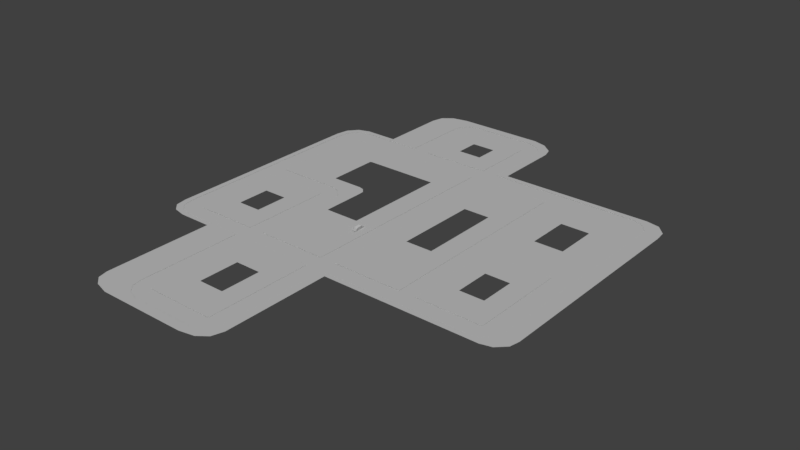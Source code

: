 # Source: Map.blend  (saved by Blender 2.77.0; exported with 4.5.12 LTS)
import bpy
from mathutils import Matrix  # noqa: F401  (used for matrix-valued properties, if any)

bpy.ops.wm.read_factory_settings(use_empty=True)
scene = bpy.context.scene
scene.name = 'Scene'

# ---- collections
col_collection_1 = bpy.data.collections.new('Collection 1'); scene.collection.children.link(col_collection_1)

# ---- materials (node trees are filled in below, after node groups)
mat_terreno = bpy.data.materials.new('Terreno')
mat_terreno.alpha_threshold = 0.0
mat_terreno.use_transparent_shadow = False
mat_terreno.roughness = 0.5
mat_asfalto = bpy.data.materials.new('Asfalto')
mat_asfalto.alpha_threshold = 0.0
mat_asfalto.use_transparent_shadow = False
mat_asfalto.roughness = 0.5
mat_cal_ada = bpy.data.materials.new('Calçada')
mat_cal_ada.alpha_threshold = 0.0
mat_cal_ada.use_transparent_shadow = False
mat_cal_ada.roughness = 0.5
mat_material = bpy.data.materials.new('Material')
mat_material.alpha_threshold = 0.0
mat_material.use_transparent_shadow = False
mat_material.diffuse_color = (1.0, 1.0, 1.0, 1.0)
mat_material.roughness = 0.5

# ---- material node trees

# ---- world
world_world = bpy.data.worlds.new('World'); scene.world = world_world
world_world.color = (0.05088, 0.05088, 0.05088)
world_world.use_sun_shadow = False
world_world.sun_shadow_jitter_overblur = 0.0
world_world.cycles.sampling_method = 'MANUAL'

# ---- lights
light_sun_001 = bpy.data.lights.new('Sun.001', 'SUN')
light_sun_001.transmission_factor = 0.0
light_sun_001.angle = 0.1993
light_sun_001.energy = 1.0
light_sun_001.shadow_buffer_clip_start = 0.5
light_sun_001.shadow_soft_size = 0.1
light_sun_001.shadow_cascade_max_distance = 1000.0
light_sun = bpy.data.lights.new('Sun', 'SUN')
light_sun.transmission_factor = 0.0
light_sun.angle = 0.1993
light_sun.energy = 1.0
light_sun.shadow_buffer_clip_start = 0.5
light_sun.shadow_soft_size = 0.1
light_sun.shadow_cascade_max_distance = 1000.0

# ---- meshes
me_plane_001 = bpy.data.meshes.new('Plane.001')
me_plane_001.from_pydata([(-1.0, -1.0, 0.0), (1.0, -1.0, 0.0), (-1.0, 1.0, 0.0), (1.0, 1.0, 0.0), (1.0, -13.34, 0.0), (-1.0, -13.34, 0.0), (-11.15, 11.66, 0.0), (-11.23, 11.77, 0.0), (-9.2, -1.0, 0.0), (9.2, -1.0, 0.0), (-9.2, 1.0, 0.0), (9.2, 1.0, 0.0), (-11.16, -1.0, 0.0), (11.16, -1.0, 0.0), (-11.16, 1.0, 0.0), (11.16, 1.0, 0.0), (18.69, -1.0, 0.0), (18.69, 1.0, 0.0), (-18.83, 11.79, 0.0), (-20.92, 11.79, 0.0), (-18.83, 13.88, 0.0), (-20.92, 13.88, 0.0), (-18.83, 25.32, 0.0), (-20.92, 25.32, 0.0), (-11.4, 11.79, 0.0), (-11.4, 13.88, 0.0), (-9.2, 11.45, 0.0), (-11.16, 11.45, 0.0), (9.2, 12.2, 0.0), (11.16, 12.2, 0.0), (9.2, 14.41, 0.0), (11.16, 14.41, 0.0), (9.2, 26.01, 0.0), (11.16, 26.01, 0.0), (9.2, 28.28, 0.0), (11.16, 28.28, 0.0), (1.191, 26.01, 0.0), (1.191, 28.28, 0.0), (-0.8399, 26.01, 0.0), (-0.8399, 28.28, 0.0), (-9.023, 26.01, 0.0), (-9.023, 28.28, 0.0), (-11.17, 26.01, 0.0), (-11.17, 28.28, 0.0), (-18.48, 26.01, 0.0), (-18.48, 28.28, 0.0), (18.51, 26.01, 0.0), (18.51, 28.28, 0.0), (18.94, 12.2, 0.0), (18.94, 14.41, 0.0), (21.15, 12.2, 0.0), (21.15, 14.41, 0.0), (18.94, 1.441, 0.0), (21.15, 1.441, 0.0), (18.94, 25.51, 0.0), (21.15, 25.51, 0.0), (18.8, 25.94, 0.0), (18.94, 25.77, 0.0), (21.01, 26.85, 0.0), (20.0, 27.96, 0.0), (19.94, -0.6901, 0.0), (20.93, 0.294, 0.0), (18.95, 1.201, 0.0), (18.87, 1.054, 0.0), (-9.313, 12.51, 0.0), (-10.27, 13.57, 0.0), (-18.83, 25.69, -8.952e-09), (-18.71, 25.92, -8.952e-09), (-19.76, 27.83, -1.394e-08), (-20.66, 26.74, -1.394e-08), (1.191, 35.98, 0.0), (-0.8399, 35.98, 0.0), (-9.023, 35.98, 0.0), (-11.17, 35.98, 0.0), (-1.205, 36.32, 0.0), (-1.205, 38.59, 0.0), (-8.751, 36.32, 0.0), (-8.751, 38.59, 0.0), (0.9317, 37.15, -6.771e-08), (-0.008425, 38.17, -6.771e-08), (-0.9805, 36.31, -1.511e-08), (-0.8586, 36.2, -1.511e-08), (-9.007, 36.2, 2.187e-09), (-8.917, 36.31, 2.187e-09), (-10.1, 38.23, 1.054e-08), (-10.93, 37.33, 1.054e-08), (-9.2, -13.34, 0.0), (-11.16, -13.34, 0.0), (-1.389, -15.8, 0.0), (-1.389, -13.8, 0.0), (-8.99, -15.8, 0.0), (-8.99, -13.8, 0.0), (-1.016, -13.63, -1.944e-08), (-1.146, -13.78, -1.944e-08), (-0.1066, -15.48, -8.264e-08), (0.6897, -14.66, -8.264e-08), (-10.95, -14.51, -2.868e-08), (-10.22, -15.33, -2.868e-08), (-9.127, -13.69, -3.824e-09), (-9.198, -13.54, -3.824e-09), (-18.44, -1.0, 0.0), (-18.44, 1.0, 0.0), (-18.83, 1.517, 0.0), (-20.92, 1.517, 0.0), (-18.65, 1.056, 0.0), (-18.78, 1.228, 0.0), (-20.7, 0.173, 0.0), (-19.87, -0.6662, 0.0), (-1.0, -1.0, 0.02324), (-1.0, 1.0, 0.02324), (1.0, 1.0, 0.02324), (-1.0, -13.34, 0.02324), (-11.15, 11.66, 0.02324), (-11.23, 11.77, 0.02324), (-9.2, -1.0, 0.02324), (-9.2, 1.0, 0.02324), (9.2, 1.0, 0.02324), (-11.16, 1.0, 0.02324), (11.16, 1.0, 0.02324), (18.69, 1.0, 0.02324), (-18.83, 11.79, 0.02324), (-18.83, 13.88, 0.02324), (-18.83, 25.32, 0.02324), (-11.4, 11.79, 0.02324), (-11.4, 13.88, 0.02324), (-9.2, 11.45, 0.02324), (-11.16, 11.45, 0.02324), (9.2, 12.2, 0.02324), (11.16, 12.2, 0.02324), (9.2, 14.41, 0.02324), (13.49, 17.47, 0.02324), (9.2, 26.01, 0.02324), (13.49, 22.59, 0.02324), (1.191, 26.01, 0.02324), (-0.8399, 26.01, 0.02324), (-0.8399, 28.28, 0.02324), (-9.023, 26.01, 0.02324), (-9.023, 28.28, 0.02324), (-11.17, 26.01, 0.02324), (-18.48, 26.01, 0.02324), (16.72, 22.59, 0.02324), (18.94, 12.2, 0.02324), (16.91, 17.47, 0.02324), (18.94, 1.441, 0.02324), (16.91, 22.37, 0.02324), (16.85, 22.56, 0.02324), (16.91, 22.48, 0.02324), (18.95, 1.201, 0.02324), (18.87, 1.054, 0.02324), (-9.313, 12.51, 0.02324), (-10.27, 13.57, 0.02324), (-18.83, 25.69, 0.02324), (-18.71, 25.92, 0.02324), (-0.8399, 35.98, 0.02324), (-9.023, 35.98, 0.02324), (-1.205, 36.32, 0.02324), (-8.751, 36.32, 0.02324), (-0.9805, 36.31, 0.02324), (-0.8586, 36.2, 0.02324), (-9.007, 36.2, 0.02324), (-8.917, 36.31, 0.02324), (-9.2, -13.34, 0.02324), (-1.389, -13.8, 0.02324), (-8.99, -13.8, 0.02324), (-1.016, -13.63, 0.02324), (-1.146, -13.78, 0.02324), (-9.127, -13.69, 0.02324), (-9.198, -13.54, 0.02324), (-18.44, 1.0, 0.02324), (-18.83, 1.517, 0.02324), (-18.65, 1.056, 0.02324), (-18.78, 1.228, 0.02324), (-3.632, 9.263, 0.02324), (-7.783, 9.263, 0.02324), (-12.66, 15.78, 0.02324), (-12.66, 21.57, 0.02324), (-8.898, 15.78, 0.02324), (-7.783, 14.55, 0.02324), (-3.551, 21.92, 0.02324), (-7.693, 21.92, 0.02324), (-8.78, 21.92, 0.02324), (-12.48, 21.92, 0.02324), (-7.84, 15.09, 0.02324), (-8.323, 15.62, 0.02324), (-12.66, 21.76, 0.02324), (-12.6, 21.88, 0.02324), (3.449, 9.051, 0.02324), (6.679, 9.051, 0.02324), (6.679, 13.46, 0.02324), (6.679, 14.33, 0.02324), (6.679, 18.9, 0.02324), (3.525, 18.9, 0.02324), (13.56, 4.627, 0.02324), (16.39, 4.627, 0.02324), (13.56, 8.828, 0.02324), (16.48, 8.828, 0.02324), (16.48, 4.792, 0.02324), (16.48, 4.703, 0.02324), (16.45, 4.647, 0.02324), (-3.562, -5.041, 0.02324), (-3.562, -9.674, 0.02324), (-6.639, -5.041, 0.02324), (-6.639, -9.674, 0.02324), (-3.708, -9.844, 0.02324), (-6.56, -9.844, 0.02324), (-3.568, -9.779, 0.02324), (-3.617, -9.836, 0.02324), (-6.612, -9.804, 0.02324), (-6.638, -9.747, 0.02324), (-13.56, 8.356, 0.02324), (-13.59, 8.398, 0.02324), (-13.56, 4.425, 0.02324), (-16.39, 8.407, 0.02324), (-13.65, 8.407, 0.02324), (-13.56, 8.278, 0.02324), (-16.25, 4.425, 0.02324), (-16.39, 4.615, 0.02324), (-16.32, 4.445, 0.02324), (-16.37, 4.509, 0.02324), (-3.486, 31.19, 0.02324), (-6.394, 31.19, 0.02324), (-3.486, 33.92, 0.02324), (-6.394, 33.92, 0.02324), (-3.616, 34.04, 0.02324), (-6.297, 34.04, 0.02324), (-3.536, 34.04, 0.02324), (-3.493, 34.0, 0.02324), (-6.388, 34.0, 0.02324), (-6.356, 34.04, 0.02324), (1.0, -1.0, 0.02324), (1.0, -13.34, 0.02324), (9.2, -1.0, 0.02324), (-11.16, -1.0, 0.02324), (11.16, -1.0, 0.02324), (18.69, -1.0, 0.02324), (-20.92, 11.79, 0.02324), (-20.92, 13.88, 0.02324), (-20.92, 25.32, 0.02324), (9.2, 28.28, 0.02324), (11.16, 28.28, 0.02324), (1.191, 28.28, 0.02324), (-11.17, 28.28, 0.02324), (-18.48, 28.28, 0.02324), (18.51, 28.28, 0.02324), (21.15, 12.2, 0.02324), (21.15, 14.41, 0.02324), (21.15, 1.441, 0.02324), (21.15, 25.51, 0.02324), (21.01, 26.85, 0.02324), (20.0, 27.96, 0.02324), (19.94, -0.6901, 0.02324), (20.93, 0.294, 0.02324), (-19.76, 27.83, 0.02324), (-20.66, 26.74, 0.02324), (1.191, 35.98, 0.02324), (-11.17, 35.98, 0.02324), (-1.205, 38.59, 0.02324), (-8.751, 38.59, 0.02324), (0.9317, 37.15, 0.02324), (-0.008425, 38.17, 0.02324), (-10.1, 38.23, 0.02324), (-10.93, 37.33, 0.02324), (-11.16, -13.34, 0.02324), (-1.389, -15.8, 0.02324), (-8.99, -15.8, 0.02324), (-0.1066, -15.48, 0.02324), (0.6897, -14.66, 0.02324), (-10.95, -14.51, 0.02324), (-10.22, -15.33, 0.02324), (-18.44, -1.0, 0.02324), (-20.92, 1.517, 0.02324), (-20.7, 0.173, 0.02324), (-19.87, -0.6662, 0.02324), (1.921, -1.562, 0.02324), (1.921, -14.41, 0.02324), (13.36, -1.562, 0.02324), (-15.05, -1.562, 0.02324), (16.11, -1.562, 0.02324), (20.36, -1.562, 0.02324), (-21.6, 11.76, 0.02324), (-21.6, 13.93, 0.02324), (-21.6, 25.83, 0.02324), (13.36, 28.91, 0.02324), (16.11, 28.91, 0.02324), (2.188, 28.91, 0.02324), (-15.06, 28.91, 0.02324), (-19.02, 28.91, 0.02324), (20.17, 28.91, 0.02324), (22.96, 12.18, 0.02324), (22.96, 14.47, 0.02324), (22.96, 0.9789, 0.02324), (22.96, 26.04, 0.02324), (22.81, 27.43, 0.02324), (21.75, 28.58, 0.02324), (21.68, -1.239, 0.02324), (22.73, -0.2147, 0.02324), (-20.37, 28.45, 0.02324), (-21.33, 27.31, 0.02324), (2.188, 36.93, 0.02324), (-15.06, 36.93, 0.02324), (-1.156, 39.65, 0.02324), (-11.69, 39.65, 0.02324), (1.826, 38.14, 0.02324), (0.514, 39.21, 0.02324), (-13.57, 39.27, 0.02324), (-14.72, 38.34, 0.02324), (-15.05, -14.41, 0.02324), (-1.412, -16.97, 0.02324), (-12.02, -16.97, 0.02324), (0.3771, -16.64, 0.02324), (1.488, -15.79, 0.02324), (-14.75, -15.63, 0.02324), (-13.74, -16.48, 0.02324), (-18.97, -1.562, 0.02324), (-21.6, 1.059, 0.02324), (-21.36, -0.3406, 0.02324), (-20.49, -1.214, 0.02324)], [], [(0, 1, 3, 2), (6, 27, 26, 64), (8, 12, 87, 86), (3, 1, 9, 11), (0, 2, 10, 8), (11, 9, 13, 15), (8, 10, 14, 12), (15, 13, 16, 17), (19, 18, 20, 21), (21, 20, 22, 23), (20, 18, 24, 25), (14, 10, 26, 27), (11, 15, 29, 28), (28, 29, 31, 30), (30, 31, 33, 32), (32, 33, 35, 34), (32, 34, 37, 36), (36, 37, 39, 38), (38, 39, 41, 40), (40, 41, 43, 42), (42, 43, 45, 44), (35, 33, 46, 47), (31, 29, 48, 49), (49, 48, 50, 51), (50, 48, 52, 53), (49, 51, 55, 54), (3, 36, 38, 2), (57, 54, 55, 58), (46, 56, 59, 47), (56, 57, 58, 59), (61, 53, 52, 62), (16, 60, 63, 17), (60, 61, 62, 63), (24, 7, 65, 25), (7, 6, 64, 65), (67, 44, 45, 68), (22, 66, 69, 23), (66, 67, 68, 69), (43, 41, 72, 73), (39, 37, 70, 71), (74, 75, 77, 76), (79, 75, 74, 80), (70, 78, 81, 71), (78, 79, 80, 81), (83, 76, 77, 84), (72, 82, 85, 73), (82, 83, 84, 85), (1, 0, 5, 4), (88, 89, 91, 90), (93, 89, 88, 94), (5, 92, 95, 4), (92, 93, 94, 95), (97, 90, 91, 98), (87, 96, 99, 86), (96, 97, 98, 99), (12, 14, 101, 100), (18, 19, 103, 102), (105, 102, 103, 106), (101, 104, 107, 100), (104, 105, 106, 107), (6, 7, 113, 112), (33, 31, 130, 132), (80, 74, 155, 157), (64, 26, 125, 149), (81, 80, 157, 158), (65, 64, 149, 150), (86, 99, 167, 161), (15, 17, 119, 118), (52, 48, 141, 143), (76, 83, 160, 156), (44, 67, 152, 139), (32, 36, 133, 131), (98, 91, 163, 166), (49, 54, 144, 142), (99, 98, 166, 167), (82, 72, 154, 159), (66, 22, 122, 151), (83, 82, 159, 160), (67, 66, 151, 152), (2, 38, 134, 109), (36, 3, 110, 133), (54, 57, 146, 144), (8, 86, 161, 114), (38, 40, 136, 134), (101, 14, 117, 168), (22, 20, 121, 122), (27, 6, 112, 126), (56, 46, 140, 145), (41, 39, 135, 137), (7, 24, 123, 113), (57, 56, 145, 146), (18, 102, 169, 120), (20, 25, 124, 121), (25, 65, 150, 124), (40, 42, 138, 136), (24, 18, 120, 123), (5, 0, 108, 111), (102, 105, 171, 169), (72, 41, 137, 154), (14, 27, 126, 117), (39, 71, 153, 135), (42, 44, 139, 138), (104, 101, 168, 170), (26, 10, 115, 125), (105, 104, 170, 171), (91, 89, 162, 163), (3, 11, 116, 110), (17, 63, 148, 119), (11, 28, 127, 116), (89, 93, 165, 162), (29, 15, 118, 128), (0, 8, 114, 108), (74, 76, 156, 155), (46, 33, 132, 140), (92, 5, 111, 164), (10, 2, 109, 115), (62, 52, 143, 147), (28, 30, 129, 127), (93, 92, 164, 165), (63, 62, 147, 148), (31, 49, 142, 130), (71, 81, 158, 153), (48, 29, 128, 141), (30, 32, 131, 129), (122, 121, 174, 175), (150, 149, 182, 183), (121, 124, 176, 174), (139, 152, 185, 181), (151, 122, 175, 184), (124, 150, 183, 176), (152, 151, 184, 185), (134, 136, 179, 178), (125, 115, 173, 177), (109, 134, 178, 172), (115, 109, 172, 173), (136, 138, 180, 179), (138, 139, 181, 180), (149, 125, 177, 182), (133, 110, 186, 191), (131, 133, 191, 190), (129, 131, 190, 189), (110, 116, 187, 186), (127, 129, 189, 188), (116, 127, 188, 187), (118, 119, 193, 192), (128, 118, 192, 194), (141, 128, 194, 195), (147, 143, 196, 197), (143, 141, 195, 196), (148, 147, 197, 198), (119, 148, 198, 193), (164, 111, 200, 205), (114, 161, 202, 201), (111, 108, 199, 200), (167, 166, 207, 208), (165, 164, 205, 206), (163, 162, 203, 204), (161, 167, 208, 202), (108, 114, 201, 199), (162, 165, 206, 203), (166, 163, 204, 207), (169, 171, 218, 216), (123, 120, 212, 213), (117, 126, 214, 211), (170, 168, 215, 217), (126, 112, 209, 214), (168, 117, 211, 215), (171, 170, 217, 218), (113, 123, 213, 210), (112, 113, 210, 209), (120, 169, 216, 212), (137, 135, 219, 220), (155, 156, 224, 223), (156, 160, 228, 224), (153, 158, 226, 221), (154, 137, 220, 222), (159, 154, 222, 227), (157, 155, 223, 225), (135, 153, 221, 219), (160, 159, 227, 228), (158, 157, 225, 226), (107, 106, 271, 272), (23, 69, 253, 237), (45, 43, 241, 242), (16, 13, 233, 234), (4, 95, 266, 230), (60, 16, 234, 250), (37, 34, 238, 240), (55, 51, 245, 247), (84, 77, 257, 260), (35, 47, 243, 239), (61, 60, 250, 251), (77, 75, 256, 257), (9, 1, 229, 231), (68, 45, 242, 252), (85, 84, 260, 261), (12, 100, 269, 232), (19, 21, 236, 235), (75, 79, 259, 256), (94, 88, 263, 265), (69, 68, 252, 253), (95, 94, 265, 266), (78, 70, 254, 258), (47, 59, 249, 243), (87, 12, 232, 262), (21, 23, 237, 236), (79, 78, 258, 259), (1, 4, 230, 229), (51, 50, 244, 245), (103, 19, 235, 270), (90, 97, 268, 264), (58, 55, 247, 248), (13, 9, 231, 233), (43, 73, 255, 241), (100, 107, 272, 269), (96, 87, 262, 267), (59, 58, 248, 249), (34, 35, 239, 238), (97, 96, 267, 268), (88, 90, 264, 263), (50, 53, 246, 244), (70, 37, 240, 254), (106, 103, 270, 271), (73, 85, 261, 255), (53, 61, 251, 246), (257, 256, 300, 301), (244, 246, 290, 288), (267, 262, 306, 311), (256, 259, 303, 300), (247, 245, 289, 291), (268, 267, 311, 312), (258, 254, 298, 302), (243, 249, 293, 287), (232, 269, 313, 276), (259, 258, 302, 303), (248, 247, 291, 292), (270, 235, 279, 314), (231, 229, 273, 275), (255, 261, 305, 299), (249, 248, 292, 293), (269, 272, 316, 313), (233, 231, 275, 277), (260, 257, 301, 304), (246, 251, 295, 290), (271, 270, 314, 315), (234, 233, 277, 278), (261, 260, 304, 305), (250, 234, 278, 294), (272, 271, 315, 316), (235, 236, 280, 279), (262, 232, 276, 306), (251, 250, 294, 295), (236, 237, 281, 280), (229, 230, 274, 273), (237, 253, 297, 281), (238, 239, 283, 282), (263, 264, 308, 307), (252, 242, 286, 296), (240, 238, 282, 284), (230, 266, 310, 274), (253, 252, 296, 297), (242, 241, 285, 286), (265, 263, 307, 309), (241, 255, 299, 285), (239, 243, 287, 283), (266, 265, 309, 310), (254, 240, 284, 298), (245, 244, 288, 289), (264, 268, 312, 308)])
me_plane_001.polygons.foreach_set('material_index', [1, 1, 1, 1, 1, 1, 1, 1, 1, 1, 1, 1, 1, 1, 1, 1, 1, 1, 1, 1, 1, 1, 1, 1, 1, 1, 1, 1, 1, 1, 1, 1, 1, 1, 1, 1, 1, 1, 1, 1, 1, 1, 1, 1, 1, 1, 1, 1, 1, 1, 1, 1, 1, 1, 1, 1, 1, 1, 1, 1, 2, 0, 2, 2, 2, 2, 2, 2, 2, 2, 2, 2, 2, 0, 2, 2, 2, 2, 2, 2, 2, 0, 2, 2, 2, 2, 2, 0, 2, 2, 0, 2, 2, 2, 2, 2, 2, 2, 2, 2, 2, 2, 2, 2, 2, 2, 2, 2, 2, 2, 2, 2, 2, 0, 2, 2, 2, 2, 2, 2, 0, 2, 2, 2, 0, 0, 0, 0, 0, 0, 0, 0, 0, 0, 0, 0, 0, 0, 0, 0, 0, 0, 0, 0, 0, 0, 0, 0, 0, 0, 0, 0, 0, 0, 0, 0, 0, 0, 0, 0, 0, 0, 0, 0, 0, 0, 0, 0, 0, 0, 0, 0, 0, 0, 0, 0, 0, 0, 0, 0, 0, 2, 2, 2, 2, 2, 2, 2, 2, 2, 2, 2, 2, 2, 2, 2, 2, 2, 2, 2, 2, 2, 2, 2, 2, 2, 2, 2, 2, 2, 2, 2, 2, 2, 2, 2, 2, 2, 2, 2, 2, 2, 2, 2, 2, 2, 2, 2, 2, 2, 2, 2, 2, 2, 2, 2, 2, 2, 2, 2, 2, 2, 2, 2, 2, 2, 2, 2, 2, 2, 2, 2, 2, 2, 2, 2, 2, 2, 2, 2, 2, 2, 2, 2, 2, 2, 2, 2, 2])
_uv = me_plane_001.uv_layers.new(name='UVMap')
_uv.uv.foreach_set('vector', [0.2463, 0.5369, 0.2681, 0.5369, 0.2681, 0.5596, 0.2463, 0.5596, 0.1361, 0.6805, 0.136, 0.6782, 0.1573, 0.6782, 0.1561, 0.6902, 0.1573, 0.5369, 0.136, 0.5369, 0.136, 0.3968, 0.1573, 0.3968, 0.2681, 0.5596, 0.2681, 0.5369, 0.3571, 0.5369, 0.3571, 0.5596, 0.2463, 0.5369, 0.2463, 0.5596, 0.1573, 0.5596, 0.1573, 0.5369, 0.3571, 0.5596, 0.3571, 0.5369, 0.3784, 0.5369, 0.3784, 0.5596, 0.1573, 0.5369, 0.1573, 0.5596, 0.136, 0.5596, 0.136, 0.5369, 0.3784, 0.5596, 0.3784, 0.5369, 0.4602, 0.5369, 0.4602, 0.5596, 0.03004, 0.6821, 0.05272, 0.6821, 0.05272, 0.7058, 0.03004, 0.7058, 0.03004, 0.7058, 0.05272, 0.7058, 0.05272, 0.8356, 0.03004, 0.8356, 0.05272, 0.7058, 0.05272, 0.6821, 0.1334, 0.6821, 0.1334, 0.7058, 0.136, 0.5596, 0.1573, 0.5596, 0.1573, 0.6782, 0.136, 0.6782, 0.3571, 0.5596, 0.3784, 0.5596, 0.3784, 0.6867, 0.3571, 0.6867, 0.3571, 0.6867, 0.3784, 0.6867, 0.3784, 0.7118, 0.3571, 0.7118, 0.3571, 0.7118, 0.3784, 0.7118, 0.3784, 0.8435, 0.3571, 0.8435, 0.3571, 0.8435, 0.3784, 0.8435, 0.3784, 0.8692, 0.3571, 0.8692, 0.3571, 0.8435, 0.3571, 0.8692, 0.2701, 0.8692, 0.2701, 0.8435, 0.2701, 0.8435, 0.2701, 0.8692, 0.2481, 0.8692, 0.2481, 0.8435, 0.2481, 0.8435, 0.2481, 0.8692, 0.1592, 0.8692, 0.1592, 0.8435, 0.1592, 0.8435, 0.1592, 0.8692, 0.1359, 0.8692, 0.1359, 0.8435, 0.1359, 0.8435, 0.1359, 0.8692, 0.0565, 0.8692, 0.0565, 0.8435, 0.3784, 0.8692, 0.3784, 0.8435, 0.4582, 0.8435, 0.4582, 0.8692, 0.3784, 0.7118, 0.3784, 0.6867, 0.4629, 0.6867, 0.4629, 0.7118, 0.4629, 0.7118, 0.4629, 0.6867, 0.4868, 0.6867, 0.4868, 0.7118, 0.4868, 0.6867, 0.4629, 0.6867, 0.4629, 0.5646, 0.4868, 0.5646, 0.4629, 0.7118, 0.4868, 0.7118, 0.4868, 0.8378, 0.4629, 0.8378, 0.2681, 0.5596, 0.2701, 0.8435, 0.2481, 0.8435, 0.2463, 0.5596, 0.4628, 0.8408, 0.4629, 0.8378, 0.4868, 0.8378, 0.4853, 0.853, 0.4582, 0.8435, 0.4613, 0.8427, 0.4744, 0.8656, 0.4582, 0.8692, 0.4613, 0.8427, 0.4628, 0.8408, 0.4853, 0.853, 0.4744, 0.8656, 0.4844, 0.5516, 0.4868, 0.5646, 0.4629, 0.5646, 0.463, 0.5619, 0.4602, 0.5369, 0.4737, 0.5404, 0.4621, 0.5602, 0.4602, 0.5596, 0.4737, 0.5404, 0.4844, 0.5516, 0.463, 0.5619, 0.4621, 0.5602, 0.1334, 0.6821, 0.1353, 0.6819, 0.1457, 0.7022, 0.1334, 0.7058, 0.1353, 0.6819, 0.1361, 0.6805, 0.1561, 0.6902, 0.1457, 0.7022, 0.05402, 0.8424, 0.0565, 0.8435, 0.0565, 0.8692, 0.04269, 0.8641, 0.05272, 0.8356, 0.05276, 0.8398, 0.03286, 0.8517, 0.03004, 0.8356, 0.05276, 0.8398, 0.05402, 0.8424, 0.04269, 0.8641, 0.03286, 0.8517, 0.1359, 0.8692, 0.1592, 0.8692, 0.1592, 0.9566, 0.1359, 0.9566, 0.2481, 0.8692, 0.2701, 0.8692, 0.2701, 0.9566, 0.2481, 0.9566, 0.2441, 0.9605, 0.2441, 0.9862, 0.1622, 0.9862, 0.1622, 0.9605, 0.2571, 0.9814, 0.2441, 0.9862, 0.2441, 0.9605, 0.2466, 0.9604, 0.2701, 0.9566, 0.2673, 0.9698, 0.2479, 0.9591, 0.2481, 0.9566, 0.2673, 0.9698, 0.2571, 0.9814, 0.2466, 0.9604, 0.2479, 0.9591, 0.1604, 0.9604, 0.1622, 0.9605, 0.1622, 0.9862, 0.1476, 0.9821, 0.1592, 0.9566, 0.1594, 0.9591, 0.1385, 0.9719, 0.1359, 0.9566, 0.1594, 0.9591, 0.1604, 0.9604, 0.1476, 0.9821, 0.1385, 0.9719, 0.2681, 0.5369, 0.2463, 0.5369, 0.2463, 0.3968, 0.2681, 0.3968, 0.2421, 0.369, 0.2421, 0.3917, 0.1596, 0.3917, 0.1596, 0.369, 0.2448, 0.3919, 0.2421, 0.3917, 0.2421, 0.369, 0.256, 0.3725, 0.2463, 0.3968, 0.2462, 0.3936, 0.2647, 0.3818, 0.2681, 0.3968, 0.2462, 0.3936, 0.2448, 0.3919, 0.256, 0.3725, 0.2647, 0.3818, 0.1462, 0.3743, 0.1596, 0.369, 0.1596, 0.3917, 0.1581, 0.3929, 0.136, 0.3968, 0.1383, 0.3836, 0.1573, 0.3946, 0.1573, 0.3968, 0.1383, 0.3836, 0.1462, 0.3743, 0.1581, 0.3929, 0.1573, 0.3946, 0.136, 0.5369, 0.136, 0.5596, 0.05699, 0.5596, 0.05699, 0.5369, 0.05272, 0.6821, 0.03004, 0.6821, 0.03004, 0.5655, 0.05272, 0.5655, 0.0533, 0.5622, 0.05272, 0.5655, 0.03004, 0.5655, 0.03248, 0.5502, 0.05699, 0.5596, 0.05472, 0.5602, 0.04146, 0.5407, 0.05699, 0.5369, 0.05472, 0.5602, 0.0533, 0.5622, 0.03248, 0.5502, 0.04146, 0.5407, 0.5592, 0.8758, 0.5592, 0.8771, 0.559, 0.8771, 0.559, 0.8758, 0.8418, 0.8525, 0.9736, 0.8525, 0.9388, 0.8777, 0.8807, 0.8777, 0.5622, 0.7563, 0.5622, 0.7588, 0.562, 0.7588, 0.562, 0.7563, 0.5577, 0.7686, 0.5577, 0.7807, 0.5574, 0.7807, 0.5574, 0.7686, 0.5622, 0.7549, 0.5622, 0.7563, 0.562, 0.7563, 0.562, 0.7549, 0.5577, 0.7549, 0.5577, 0.7686, 0.5574, 0.7686, 0.5574, 0.7549, 0.5579, 0.8926, 0.5579, 0.8948, 0.5577, 0.8948, 0.5577, 0.8926, 0.5637, 0.7549, 0.5637, 0.8402, 0.5635, 0.8402, 0.5635, 0.7549, 0.5582, 0.877, 0.5582, 0.7549, 0.5584, 0.7549, 0.5584, 0.877, 0.5622, 0.8444, 0.5622, 0.8463, 0.562, 0.8463, 0.562, 0.8444, 0.5472, 0.5957, 0.5472, 0.5931, 0.5475, 0.5931, 0.5475, 0.5957, 0.5625, 0.7549, 0.5625, 0.8458, 0.5622, 0.8458, 0.5622, 0.7549, 0.5625, 0.8453, 0.5625, 0.8438, 0.5627, 0.8438, 0.5627, 0.8453, 0.9736, 0.9369, 0.8475, 0.9369, 0.8832, 0.9149, 0.9388, 0.9149, 0.5579, 0.8948, 0.5579, 0.8967, 0.5577, 0.8967, 0.5577, 0.8948, 0.5632, 0.756, 0.5632, 0.7584, 0.563, 0.7584, 0.563, 0.756, 0.5582, 0.7572, 0.5582, 0.7614, 0.5579, 0.7614, 0.5579, 0.7572, 0.5632, 0.7549, 0.5632, 0.756, 0.563, 0.756, 0.563, 0.7549, 0.5582, 0.7549, 0.5582, 0.7572, 0.5579, 0.7572, 0.5579, 0.7549, 0.5462, 0.877, 0.5462, 0.5931, 0.5465, 0.5931, 0.5465, 0.877, 0.5467, 0.5931, 0.5467, 0.8718, 0.5465, 0.8718, 0.5465, 0.5931, 0.8475, 0.9369, 0.8445, 0.9369, 0.8819, 0.9149, 0.8832, 0.9149, 0.5579, 0.7549, 0.5579, 0.8926, 0.5577, 0.8926, 0.5577, 0.7549, 0.5472, 0.796, 0.5472, 0.7031, 0.5475, 0.7031, 0.5475, 0.796, 0.5643, 0.7572, 0.5643, 0.8397, 0.564, 0.8397, 0.564, 0.7572, 0.5582, 0.7614, 0.5582, 0.8889, 0.5579, 0.8889, 0.5579, 0.7614, 0.5592, 0.8734, 0.5592, 0.8758, 0.559, 0.8758, 0.559, 0.8734, 0.8427, 0.9353, 0.8418, 0.9323, 0.8807, 0.9128, 0.8811, 0.9142, 0.562, 0.7549, 0.562, 0.8476, 0.5617, 0.8476, 0.5617, 0.7549, 0.564, 0.7549, 0.564, 0.7568, 0.5637, 0.7568, 0.5637, 0.7549, 0.8445, 0.9369, 0.8427, 0.9353, 0.8811, 0.9142, 0.8819, 0.9149, 0.5595, 0.7549, 0.5595, 0.8696, 0.5592, 0.8696, 0.5592, 0.7549, 0.5607, 0.8518, 0.5607, 0.7676, 0.561, 0.7676, 0.561, 0.8518, 0.5607, 0.7676, 0.5607, 0.7549, 0.561, 0.7549, 0.561, 0.7676, 0.5472, 0.7031, 0.5472, 0.6787, 0.5475, 0.6787, 0.5475, 0.7031, 0.564, 0.7568, 0.564, 0.8411, 0.5637, 0.8411, 0.5637, 0.7568, 0.5572, 0.895, 0.5572, 0.7549, 0.5574, 0.7549, 0.5574, 0.895, 0.5595, 0.8696, 0.5595, 0.8729, 0.5592, 0.8729, 0.5592, 0.8696, 0.5632, 0.7584, 0.5632, 0.8443, 0.563, 0.8443, 0.563, 0.7584, 0.5592, 0.7549, 0.5592, 0.8734, 0.559, 0.8734, 0.559, 0.7549, 0.563, 0.7549, 0.563, 0.8423, 0.5627, 0.8423, 0.5627, 0.7549, 0.5472, 0.6787, 0.5472, 0.5957, 0.5475, 0.5957, 0.5475, 0.6787, 0.5643, 0.7549, 0.5643, 0.7572, 0.564, 0.7572, 0.564, 0.7549, 0.5577, 0.7807, 0.5577, 0.8973, 0.5574, 0.8973, 0.5574, 0.7807, 0.5595, 0.8729, 0.5595, 0.8751, 0.5592, 0.8751, 0.5592, 0.8729, 0.5625, 0.8438, 0.5625, 0.7576, 0.5627, 0.7576, 0.5627, 0.8438, 0.5617, 0.7549, 0.5617, 0.8478, 0.5615, 0.8478, 0.5615, 0.7549, 0.5637, 0.8402, 0.5637, 0.8422, 0.5635, 0.8422, 0.5635, 0.8402, 0.546, 0.877, 0.546, 0.7499, 0.5462, 0.7499, 0.5462, 0.877, 0.5625, 0.7576, 0.5625, 0.7549, 0.5627, 0.7549, 0.5627, 0.7576, 0.5584, 0.8799, 0.5584, 0.7549, 0.5587, 0.7549, 0.5587, 0.8799, 0.5612, 0.7549, 0.5612, 0.8479, 0.561, 0.8479, 0.561, 0.7549, 0.5622, 0.7588, 0.5622, 0.8444, 0.562, 0.8444, 0.562, 0.7588, 0.8418, 0.9323, 0.8418, 0.8525, 0.8807, 0.8777, 0.8807, 0.9128, 0.5572, 0.8982, 0.5572, 0.895, 0.5574, 0.895, 0.5574, 0.8982, 0.5615, 0.7549, 0.5615, 0.8478, 0.5612, 0.8478, 0.5612, 0.7549, 0.5582, 0.8797, 0.5582, 0.877, 0.5584, 0.877, 0.5584, 0.8797, 0.546, 0.7499, 0.546, 0.7249, 0.5462, 0.7249, 0.5462, 0.7499, 0.5572, 0.8999, 0.5572, 0.8982, 0.5574, 0.8982, 0.5574, 0.8999, 0.5582, 0.8814, 0.5582, 0.8797, 0.5584, 0.8797, 0.5584, 0.8814, 0.9736, 0.8525, 0.9736, 0.9369, 0.9388, 0.9149, 0.9388, 0.8777, 0.563, 0.8423, 0.563, 0.8448, 0.5627, 0.8448, 0.5627, 0.8423, 0.5635, 0.7549, 0.5635, 0.8431, 0.5632, 0.8431, 0.5632, 0.7549, 0.546, 0.7249, 0.546, 0.5931, 0.5462, 0.5931, 0.5462, 0.7249, 0.9569, 0.6799, 0.8272, 0.6799, 0.8487, 0.6128, 0.9144, 0.6128, 0.8235, 0.5869, 0.8116, 0.5765, 0.8408, 0.5605, 0.8469, 0.5658, 0.8272, 0.6799, 0.8272, 0.5992, 0.8487, 0.572, 0.8487, 0.6128, 0.9648, 0.6761, 0.9638, 0.6786, 0.9179, 0.6122, 0.9184, 0.6109, 0.9611, 0.6798, 0.9569, 0.6799, 0.9144, 0.6128, 0.9165, 0.6128, 0.8272, 0.5992, 0.8235, 0.5869, 0.8469, 0.5658, 0.8487, 0.572, 0.9638, 0.6786, 0.9611, 0.6798, 0.9165, 0.6128, 0.9179, 0.6122, 0.9648, 0.4845, 0.9648, 0.5734, 0.9184, 0.5589, 0.9184, 0.514, 0.7995, 0.5753, 0.6809, 0.5753, 0.7747, 0.5599, 0.8347, 0.5599, 0.6809, 0.4863, 0.9648, 0.4845, 0.9184, 0.514, 0.7747, 0.5148, 0.6809, 0.5753, 0.6809, 0.4863, 0.7747, 0.5148, 0.7747, 0.5599, 0.9648, 0.5734, 0.9648, 0.5967, 0.9184, 0.5707, 0.9184, 0.5589, 0.9648, 0.5967, 0.9648, 0.6761, 0.9184, 0.6109, 0.9184, 0.5707, 0.8116, 0.5765, 0.7995, 0.5753, 0.8347, 0.5599, 0.8408, 0.5605, 0.6809, 0.374, 0.9648, 0.372, 0.8734, 0.3986, 0.7616, 0.3994, 0.6809, 0.461, 0.6809, 0.374, 0.7616, 0.3994, 0.7616, 0.4336, 0.8127, 0.461, 0.6809, 0.461, 0.7616, 0.4336, 0.8135, 0.4336, 0.9648, 0.372, 0.9648, 0.461, 0.8734, 0.4336, 0.8734, 0.3986, 0.8377, 0.461, 0.8127, 0.461, 0.8135, 0.4336, 0.8234, 0.4336, 0.9648, 0.461, 0.8377, 0.461, 0.8234, 0.4336, 0.8734, 0.4336, 0.6891, 0.8617, 0.6891, 0.7799, 0.7303, 0.805, 0.7303, 0.8356, 0.8162, 0.8617, 0.6891, 0.8617, 0.7303, 0.8356, 0.7779, 0.8356, 0.8162, 0.7772, 0.8162, 0.8617, 0.7779, 0.8356, 0.7779, 0.804, 0.6914, 0.7771, 0.6941, 0.7772, 0.7321, 0.804, 0.7311, 0.8039, 0.6941, 0.7772, 0.8162, 0.7772, 0.7779, 0.804, 0.7321, 0.804, 0.6897, 0.778, 0.6914, 0.7771, 0.7311, 0.8039, 0.7305, 0.8043, 0.6891, 0.7799, 0.6897, 0.778, 0.7305, 0.8043, 0.7303, 0.805, 0.6911, 0.8619, 0.6943, 0.8617, 0.7359, 0.8895, 0.7347, 0.8896, 0.8343, 0.9507, 0.6943, 0.9507, 0.7359, 0.9229, 0.7885, 0.9229, 0.6943, 0.8617, 0.8343, 0.8617, 0.7885, 0.8895, 0.7359, 0.8895, 0.692, 0.9507, 0.6903, 0.9499, 0.7344, 0.9226, 0.7351, 0.9229, 0.6893, 0.8633, 0.6911, 0.8619, 0.7347, 0.8896, 0.7341, 0.8901, 0.6891, 0.9484, 0.6891, 0.8659, 0.734, 0.8911, 0.734, 0.9221, 0.6943, 0.9507, 0.692, 0.9507, 0.7351, 0.9229, 0.7359, 0.9229, 0.8343, 0.8617, 0.8343, 0.9507, 0.7885, 0.9229, 0.7885, 0.8895, 0.6891, 0.8659, 0.6893, 0.8633, 0.7341, 0.8901, 0.734, 0.8911, 0.6903, 0.9499, 0.6891, 0.9484, 0.734, 0.9221, 0.7344, 0.9226, 0.695, 0.7771, 0.6917, 0.7765, 0.7289, 0.7504, 0.7301, 0.7506, 0.8116, 0.6965, 0.8116, 0.7771, 0.7731, 0.7506, 0.7731, 0.7209, 0.6891, 0.6939, 0.8076, 0.6939, 0.7717, 0.7199, 0.728, 0.7199, 0.6897, 0.7751, 0.6891, 0.7729, 0.728, 0.7491, 0.7282, 0.7499, 0.8076, 0.6939, 0.81, 0.6937, 0.7726, 0.7199, 0.7717, 0.7199, 0.6891, 0.7729, 0.6891, 0.6939, 0.728, 0.7199, 0.728, 0.7491, 0.6917, 0.7765, 0.6897, 0.7751, 0.7282, 0.7499, 0.7289, 0.7504, 0.8113, 0.6946, 0.8116, 0.6965, 0.7731, 0.7209, 0.7731, 0.7202, 0.81, 0.6937, 0.8113, 0.6946, 0.7731, 0.7202, 0.7726, 0.7199, 0.8116, 0.7771, 0.695, 0.7771, 0.7301, 0.7506, 0.7731, 0.7506, 0.6891, 0.6064, 0.782, 0.6064, 0.7519, 0.6379, 0.7189, 0.6379, 0.7778, 0.6937, 0.6922, 0.6937, 0.72, 0.669, 0.7505, 0.669, 0.6922, 0.6937, 0.6903, 0.6936, 0.7194, 0.6689, 0.72, 0.669, 0.782, 0.69, 0.7817, 0.6923, 0.7518, 0.6685, 0.7519, 0.6676, 0.6891, 0.69, 0.6891, 0.6064, 0.7189, 0.6379, 0.7189, 0.6676, 0.6893, 0.6923, 0.6891, 0.69, 0.7189, 0.6676, 0.719, 0.6685, 0.7804, 0.6936, 0.7778, 0.6937, 0.7505, 0.669, 0.7514, 0.6689, 0.782, 0.6064, 0.782, 0.69, 0.7519, 0.6676, 0.7519, 0.6379, 0.6903, 0.6936, 0.6893, 0.6923, 0.719, 0.6685, 0.7194, 0.6689, 0.7817, 0.6923, 0.7804, 0.6936, 0.7514, 0.6689, 0.7518, 0.6685, 0.5457, 0.5931, 0.5457, 0.6027, 0.5455, 0.6027, 0.5455, 0.5931, 0.5457, 0.8881, 0.5457, 0.9041, 0.5455, 0.9041, 0.5455, 0.8881, 0.5607, 0.7696, 0.5607, 0.8525, 0.5605, 0.8525, 0.5605, 0.7696, 0.547, 0.6186, 0.547, 0.704, 0.5467, 0.704, 0.5467, 0.6186, 0.5572, 0.8926, 0.5572, 0.9067, 0.5569, 0.9067, 0.5569, 0.8926, 0.547, 0.6045, 0.547, 0.6186, 0.5467, 0.6186, 0.5467, 0.6045, 0.547, 0.8062, 0.547, 0.7154, 0.5472, 0.7154, 0.5472, 0.8062, 0.5457, 0.8741, 0.5457, 0.7501, 0.546, 0.7501, 0.546, 0.8741, 0.5597, 0.7549, 0.5597, 0.7704, 0.5595, 0.7704, 0.5595, 0.7549, 0.547, 0.6931, 0.547, 0.6098, 0.5472, 0.6098, 0.5472, 0.6931, 0.547, 0.5931, 0.547, 0.6045, 0.5467, 0.6045, 0.5467, 0.5931, 0.5597, 0.7704, 0.5597, 0.8559, 0.5595, 0.8559, 0.5595, 0.7704, 0.547, 0.7263, 0.547, 0.8194, 0.5467, 0.8194, 0.5467, 0.7263, 0.5607, 0.7549, 0.5607, 0.7696, 0.5605, 0.7696, 0.5605, 0.7549, 0.56, 0.8576, 0.56, 0.8678, 0.5597, 0.8678, 0.5597, 0.8576, 0.5605, 0.7549, 0.5605, 0.8374, 0.5602, 0.8374, 0.5602, 0.7549, 0.5457, 0.7346, 0.5457, 0.7583, 0.5455, 0.7583, 0.5455, 0.7346, 0.5597, 0.8559, 0.5597, 0.8692, 0.5595, 0.8692, 0.5595, 0.8559, 0.5587, 0.8697, 0.5587, 0.8551, 0.559, 0.8551, 0.559, 0.8697, 0.5457, 0.9041, 0.5457, 0.9166, 0.5455, 0.9166, 0.5455, 0.9041, 0.5587, 0.8788, 0.5587, 0.8697, 0.559, 0.8697, 0.559, 0.8788, 0.5602, 0.7683, 0.5602, 0.7818, 0.56, 0.7818, 0.56, 0.7683, 0.547, 0.6098, 0.547, 0.5931, 0.5472, 0.5931, 0.5472, 0.6098, 0.5569, 0.7774, 0.5569, 0.9175, 0.5567, 0.9175, 0.5567, 0.7774, 0.5457, 0.7583, 0.5457, 0.8881, 0.5455, 0.8881, 0.5455, 0.7583, 0.5602, 0.7549, 0.5602, 0.7683, 0.56, 0.7683, 0.56, 0.7549, 0.5572, 0.7549, 0.5572, 0.8926, 0.5569, 0.8926, 0.5569, 0.7549, 0.5457, 0.7501, 0.5457, 0.7255, 0.546, 0.7255, 0.546, 0.7501, 0.5457, 0.618, 0.5457, 0.7346, 0.5455, 0.7346, 0.5455, 0.618, 0.5587, 0.7688, 0.5587, 0.7549, 0.559, 0.7549, 0.559, 0.7688, 0.5457, 0.8893, 0.5457, 0.8741, 0.546, 0.8741, 0.546, 0.8893, 0.547, 0.704, 0.547, 0.7263, 0.5467, 0.7263, 0.5467, 0.704, 0.56, 0.7549, 0.56, 0.8423, 0.5597, 0.8423, 0.5597, 0.7549, 0.5605, 0.8374, 0.5605, 0.8536, 0.5602, 0.8536, 0.5602, 0.8374, 0.5569, 0.7642, 0.5569, 0.7774, 0.5567, 0.7774, 0.5567, 0.7642, 0.5457, 0.9037, 0.5457, 0.8893, 0.546, 0.8893, 0.546, 0.9037, 0.547, 0.7154, 0.547, 0.6931, 0.5472, 0.6931, 0.5472, 0.7154, 0.5569, 0.7549, 0.5569, 0.7642, 0.5567, 0.7642, 0.5567, 0.7549, 0.5587, 0.8551, 0.5587, 0.7688, 0.559, 0.7688, 0.559, 0.8551, 0.5457, 0.7255, 0.5457, 0.6055, 0.546, 0.6055, 0.546, 0.7255, 0.5602, 0.7818, 0.5602, 0.8678, 0.56, 0.8678, 0.56, 0.7818, 0.5457, 0.6027, 0.5457, 0.618, 0.5455, 0.618, 0.5455, 0.6027, 0.56, 0.8423, 0.56, 0.8576, 0.5597, 0.8576, 0.5597, 0.8423, 0.5457, 0.6055, 0.5457, 0.5931, 0.546, 0.5931, 0.546, 0.6055, 0.1783, 0.1631, 0.1783, 0.245, 0.1663, 0.2456, 0.1663, 0.1312, 0.4778, 0.4877, 0.5999, 0.4877, 0.6051, 0.5075, 0.478, 0.5075, 0.7809, 0.1393, 0.7677, 0.1369, 0.7798, 0.09466, 0.7936, 0.09798, 0.1783, 0.245, 0.183, 0.258, 0.1712, 0.2637, 0.1663, 0.2456, 0.3267, 0.4877, 0.4527, 0.4877, 0.452, 0.5075, 0.3207, 0.5075, 0.7902, 0.1471, 0.7809, 0.1393, 0.7936, 0.09798, 0.8032, 0.109, 0.1947, 0.2682, 0.2079, 0.2711, 0.1971, 0.2819, 0.1833, 0.278, 0.2953, 0.4591, 0.2989, 0.4753, 0.2918, 0.4943, 0.2881, 0.4772, 0.6276, 0.1369, 0.6276, 0.05791, 0.634, 0.05212, 0.634, 0.09466, 0.183, 0.258, 0.1947, 0.2682, 0.1833, 0.278, 0.1712, 0.2637, 0.3115, 0.4862, 0.3267, 0.4877, 0.3207, 0.5075, 0.3049, 0.5059, 0.599, 0.03096, 0.4824, 0.03096, 0.4828, 0.02356, 0.6042, 0.02356, 0.6276, 0.358, 0.6276, 0.269, 0.634, 0.279, 0.634, 0.4032, 0.2079, 0.1368, 0.1926, 0.1395, 0.1811, 0.09824, 0.1971, 0.09458, 0.2989, 0.4753, 0.3115, 0.4862, 0.3049, 0.5059, 0.2918, 0.4943, 0.6276, 0.05791, 0.6238, 0.04238, 0.63, 0.03567, 0.634, 0.05212, 0.6276, 0.3794, 0.6276, 0.358, 0.634, 0.4032, 0.634, 0.433, 0.1824, 0.1485, 0.1783, 0.1631, 0.1663, 0.1312, 0.1705, 0.1108, 0.5999, 0.4877, 0.6129, 0.4853, 0.6187, 0.5049, 0.6051, 0.5075, 0.6143, 0.0334, 0.599, 0.03096, 0.6042, 0.02356, 0.6201, 0.02615, 0.6276, 0.4611, 0.6276, 0.3794, 0.634, 0.433, 0.634, 0.4792, 0.1926, 0.1395, 0.1824, 0.1485, 0.1705, 0.1108, 0.1811, 0.09824, 0.6241, 0.4746, 0.6276, 0.4611, 0.634, 0.4792, 0.6303, 0.4935, 0.6238, 0.04238, 0.6143, 0.0334, 0.6201, 0.02615, 0.63, 0.03567, 0.4824, 0.03096, 0.4587, 0.03096, 0.4581, 0.02356, 0.4828, 0.02356, 0.7677, 0.1369, 0.6276, 0.1369, 0.634, 0.09466, 0.7798, 0.09466, 0.6129, 0.4853, 0.6241, 0.4746, 0.6303, 0.4935, 0.6187, 0.5049, 0.4587, 0.03096, 0.3289, 0.03096, 0.3231, 0.02356, 0.4581, 0.02356, 0.6276, 0.269, 0.7677, 0.269, 0.7798, 0.279, 0.634, 0.279, 0.3289, 0.03096, 0.3128, 0.03378, 0.3063, 0.02655, 0.3231, 0.02356, 0.2953, 0.358, 0.2953, 0.3794, 0.2881, 0.433, 0.2881, 0.4032, 0.7955, 0.243, 0.7955, 0.1605, 0.8088, 0.1276, 0.8088, 0.2428, 0.3003, 0.04361, 0.2953, 0.05742, 0.2881, 0.0516, 0.2933, 0.03696, 0.2953, 0.2711, 0.2953, 0.358, 0.2881, 0.4032, 0.2881, 0.2819, 0.7677, 0.269, 0.7827, 0.2656, 0.7954, 0.2743, 0.7798, 0.279, 0.3128, 0.03378, 0.3003, 0.04361, 0.2933, 0.03696, 0.3063, 0.02655, 0.2953, 0.05742, 0.2953, 0.1368, 0.2881, 0.09458, 0.2881, 0.0516, 0.7919, 0.257, 0.7955, 0.243, 0.8088, 0.2428, 0.805, 0.2622, 0.2953, 0.1368, 0.2079, 0.1368, 0.1971, 0.09458, 0.2881, 0.09458, 0.2953, 0.3794, 0.2953, 0.4591, 0.2881, 0.4772, 0.2881, 0.433, 0.7827, 0.2656, 0.7919, 0.257, 0.805, 0.2622, 0.7954, 0.2743, 0.2079, 0.2711, 0.2953, 0.2711, 0.2881, 0.2819, 0.1971, 0.2819, 0.4527, 0.4877, 0.4778, 0.4877, 0.478, 0.5075, 0.452, 0.5075, 0.7955, 0.1605, 0.7902, 0.1471, 0.8032, 0.109, 0.8088, 0.1276])
me_plane_001.materials.append(mat_terreno)
me_plane_001.materials.append(mat_asfalto)
me_plane_001.materials.append(mat_cal_ada)
me_plane_001.use_remesh_preserve_volume = False
me_plane_001.use_remesh_preserve_attributes = False
me_plane_001.use_mirror_vertex_groups = False
me_plane_001.update()
me_cylinder_005 = bpy.data.meshes.new('Cylinder.005')
me_cylinder_005.from_pydata([(-6.612e-08, 1.0, -1.0), (-6.612e-08, 1.0, 1.0), (0.1951, 0.9808, -1.0), (0.1951, 0.9808, 1.0), (0.3827, 0.9239, -1.0), (0.3827, 0.9239, 1.0), (0.5556, 0.8315, -1.0), (0.5556, 0.8315, 1.0), (0.7071, 0.7071, -1.0), (0.7071, 0.7071, 1.0), (0.8315, 0.5556, -1.0), (0.8315, 0.5556, 1.0), (0.9239, 0.3827, -1.0), (0.9239, 0.3827, 1.0), (0.9808, 0.1951, -1.0), (0.9808, 0.1951, 1.0), (1.0, -2.84e-07, -1.0), (1.0, -2.84e-07, 1.0), (0.9808, -0.1951, -1.0), (0.9808, -0.1951, 1.0), (0.9239, -0.3827, -1.0), (0.9239, -0.3827, 1.0), (0.8315, -0.5556, -1.0), (0.8315, -0.5556, 1.0), (0.7071, -0.7071, -1.0), (0.7071, -0.7071, 1.0), (0.5556, -0.8315, -1.0), (0.5556, -0.8315, 1.0), (0.3827, -0.9239, -1.0), (0.3827, -0.9239, 1.0), (0.1951, -0.9808, -1.0), (0.1951, -0.9808, 1.0), (-3.92e-07, -1.0, -1.0), (-3.92e-07, -1.0, 1.0), (-0.1951, -0.9808, -1.0), (-0.1951, -0.9808, 1.0), (-0.3827, -0.9239, -1.0), (-0.3827, -0.9239, 1.0), (-0.5556, -0.8315, -1.0), (-0.5556, -0.8315, 1.0), (-0.7071, -0.7071, -1.0), (-0.7071, -0.7071, 1.0), (-0.8315, -0.5556, -1.0), (-0.8315, -0.5556, 1.0), (-0.9239, -0.3827, -1.0), (-0.9239, -0.3827, 1.0), (-0.9808, -0.1951, -1.0), (-0.9808, -0.1951, 1.0), (-1.0, 6.061e-07, -1.0), (-1.0, 6.061e-07, 1.0), (-0.9808, 0.1951, -1.0), (-0.9808, 0.1951, 1.0), (-0.9239, 0.3827, -1.0), (-0.9239, 0.3827, 1.0), (-0.8315, 0.5556, -1.0), (-0.8315, 0.5556, 1.0), (-0.7071, 0.7071, -1.0), (-0.7071, 0.7071, 1.0), (-0.5556, 0.8315, -1.0), (-0.5556, 0.8315, 1.0), (-0.3827, 0.9239, -1.0), (-0.3827, 0.9239, 1.0), (-0.1951, 0.9808, -1.0), (-0.1951, 0.9808, 1.0)], [], [(0, 1, 3, 2), (2, 3, 5, 4), (4, 5, 7, 6), (6, 7, 9, 8), (8, 9, 11, 10), (10, 11, 13, 12), (12, 13, 15, 14), (14, 15, 17, 16), (16, 17, 19, 18), (18, 19, 21, 20), (20, 21, 23, 22), (22, 23, 25, 24), (24, 25, 27, 26), (26, 27, 29, 28), (28, 29, 31, 30), (30, 31, 33, 32), (32, 33, 35, 34), (34, 35, 37, 36), (36, 37, 39, 38), (38, 39, 41, 40), (40, 41, 43, 42), (42, 43, 45, 44), (44, 45, 47, 46), (46, 47, 49, 48), (48, 49, 51, 50), (50, 51, 53, 52), (52, 53, 55, 54), (54, 55, 57, 56), (56, 57, 59, 58), (58, 59, 61, 60), (3, 1, 63, 61, 59, 57, 55, 53, 51, 49, 47, 45, 43, 41, 39, 37, 35, 33, 31, 29, 27, 25, 23, 21, 19, 17, 15, 13, 11, 9, 7, 5), (60, 61, 63, 62), (62, 63, 1, 0), (0, 2, 4, 6, 8, 10, 12, 14, 16, 18, 20, 22, 24, 26, 28, 30, 32, 34, 36, 38, 40, 42, 44, 46, 48, 50, 52, 54, 56, 58, 60, 62)])
me_cylinder_005.use_remesh_preserve_volume = False
me_cylinder_005.use_remesh_preserve_attributes = False
me_cylinder_005.use_mirror_vertex_groups = False
me_cylinder_005.update()
me_cylinder_004 = bpy.data.meshes.new('Cylinder.004')
me_cylinder_004.from_pydata([(-6.612e-08, 1.0, -1.0), (-6.612e-08, 1.0, 1.0), (0.1951, 0.9808, -1.0), (0.1951, 0.9808, 1.0), (0.3827, 0.9239, -1.0), (0.3827, 0.9239, 1.0), (0.5556, 0.8315, -1.0), (0.5556, 0.8315, 1.0), (0.7071, 0.7071, -1.0), (0.7071, 0.7071, 1.0), (0.8315, 0.5556, -1.0), (0.8315, 0.5556, 1.0), (0.9239, 0.3827, -1.0), (0.9239, 0.3827, 1.0), (0.9808, 0.1951, -1.0), (0.9808, 0.1951, 1.0), (1.0, -2.84e-07, -1.0), (1.0, -2.84e-07, 1.0), (0.9808, -0.1951, -1.0), (0.9808, -0.1951, 1.0), (0.9239, -0.3827, -1.0), (0.9239, -0.3827, 1.0), (0.8315, -0.5556, -1.0), (0.8315, -0.5556, 1.0), (0.7071, -0.7071, -1.0), (0.7071, -0.7071, 1.0), (0.5556, -0.8315, -1.0), (0.5556, -0.8315, 1.0), (0.3827, -0.9239, -1.0), (0.3827, -0.9239, 1.0), (0.1951, -0.9808, -1.0), (0.1951, -0.9808, 1.0), (-3.92e-07, -1.0, -1.0), (-3.92e-07, -1.0, 1.0), (-0.1951, -0.9808, -1.0), (-0.1951, -0.9808, 1.0), (-0.3827, -0.9239, -1.0), (-0.3827, -0.9239, 1.0), (-0.5556, -0.8315, -1.0), (-0.5556, -0.8315, 1.0), (-0.7071, -0.7071, -1.0), (-0.7071, -0.7071, 1.0), (-0.8315, -0.5556, -1.0), (-0.8315, -0.5556, 1.0), (-0.9239, -0.3827, -1.0), (-0.9239, -0.3827, 1.0), (-0.9808, -0.1951, -1.0), (-0.9808, -0.1951, 1.0), (-1.0, 6.061e-07, -1.0), (-1.0, 6.061e-07, 1.0), (-0.9808, 0.1951, -1.0), (-0.9808, 0.1951, 1.0), (-0.9239, 0.3827, -1.0), (-0.9239, 0.3827, 1.0), (-0.8315, 0.5556, -1.0), (-0.8315, 0.5556, 1.0), (-0.7071, 0.7071, -1.0), (-0.7071, 0.7071, 1.0), (-0.5556, 0.8315, -1.0), (-0.5556, 0.8315, 1.0), (-0.3827, 0.9239, -1.0), (-0.3827, 0.9239, 1.0), (-0.1951, 0.9808, -1.0), (-0.1951, 0.9808, 1.0)], [], [(0, 1, 3, 2), (2, 3, 5, 4), (4, 5, 7, 6), (6, 7, 9, 8), (8, 9, 11, 10), (10, 11, 13, 12), (12, 13, 15, 14), (14, 15, 17, 16), (16, 17, 19, 18), (18, 19, 21, 20), (20, 21, 23, 22), (22, 23, 25, 24), (24, 25, 27, 26), (26, 27, 29, 28), (28, 29, 31, 30), (30, 31, 33, 32), (32, 33, 35, 34), (34, 35, 37, 36), (36, 37, 39, 38), (38, 39, 41, 40), (40, 41, 43, 42), (42, 43, 45, 44), (44, 45, 47, 46), (46, 47, 49, 48), (48, 49, 51, 50), (50, 51, 53, 52), (52, 53, 55, 54), (54, 55, 57, 56), (56, 57, 59, 58), (58, 59, 61, 60), (3, 1, 63, 61, 59, 57, 55, 53, 51, 49, 47, 45, 43, 41, 39, 37, 35, 33, 31, 29, 27, 25, 23, 21, 19, 17, 15, 13, 11, 9, 7, 5), (60, 61, 63, 62), (62, 63, 1, 0), (0, 2, 4, 6, 8, 10, 12, 14, 16, 18, 20, 22, 24, 26, 28, 30, 32, 34, 36, 38, 40, 42, 44, 46, 48, 50, 52, 54, 56, 58, 60, 62)])
me_cylinder_004.use_remesh_preserve_volume = False
me_cylinder_004.use_remesh_preserve_attributes = False
me_cylinder_004.use_mirror_vertex_groups = False
me_cylinder_004.update()
me_cylinder_003 = bpy.data.meshes.new('Cylinder.003')
me_cylinder_003.from_pydata([(-5.355e-08, 1.0, -1.0), (-5.355e-08, 1.0, 1.0), (0.1951, 0.9808, -1.0), (0.1951, 0.9808, 1.0), (0.3827, 0.9239, -1.0), (0.3827, 0.9239, 1.0), (0.5556, 0.8315, -1.0), (0.5556, 0.8315, 1.0), (0.7071, 0.7071, -1.0), (0.7071, 0.7071, 1.0), (0.8315, 0.5556, -1.0), (0.8315, 0.5556, 1.0), (0.9239, 0.3827, -1.0), (0.9239, 0.3827, 1.0), (0.9808, 0.1951, -1.0), (0.9808, 0.1951, 1.0), (1.0, -2.43e-07, -1.0), (1.0, -2.43e-07, 1.0), (0.9808, -0.1951, -1.0), (0.9808, -0.1951, 1.0), (0.9239, -0.3827, -1.0), (0.9239, -0.3827, 1.0), (0.8315, -0.5556, -1.0), (0.8315, -0.5556, 1.0), (0.7071, -0.7071, -1.0), (0.7071, -0.7071, 1.0), (0.5556, -0.8315, -1.0), (0.5556, -0.8315, 1.0), (0.3827, -0.9239, -1.0), (0.3827, -0.9239, 1.0), (0.1951, -0.9808, -1.0), (0.1951, -0.9808, 1.0), (-3.794e-07, -1.0, -1.0), (-3.794e-07, -1.0, 1.0), (-0.1951, -0.9808, -1.0), (-0.1951, -0.9808, 1.0), (-0.3827, -0.9239, -1.0), (-0.3827, -0.9239, 1.0), (-0.5556, -0.8315, -1.0), (-0.5556, -0.8315, 1.0), (-0.7071, -0.7071, -1.0), (-0.7071, -0.7071, 1.0), (-0.8315, -0.5556, -1.0), (-0.8315, -0.5556, 1.0), (-0.9239, -0.3827, -1.0), (-0.9239, -0.3827, 1.0), (-0.9808, -0.1951, -1.0), (-0.9808, -0.1951, 1.0), (-1.0, 6.471e-07, -1.0), (-1.0, 6.471e-07, 1.0), (-0.9808, 0.1951, -1.0), (-0.9808, 0.1951, 1.0), (-0.9239, 0.3827, -1.0), (-0.9239, 0.3827, 1.0), (-0.8315, 0.5556, -1.0), (-0.8315, 0.5556, 1.0), (-0.7071, 0.7071, -1.0), (-0.7071, 0.7071, 1.0), (-0.5556, 0.8315, -1.0), (-0.5556, 0.8315, 1.0), (-0.3827, 0.9239, -1.0), (-0.3827, 0.9239, 1.0), (-0.1951, 0.9808, -1.0), (-0.1951, 0.9808, 1.0)], [], [(0, 1, 3, 2), (2, 3, 5, 4), (4, 5, 7, 6), (6, 7, 9, 8), (8, 9, 11, 10), (10, 11, 13, 12), (12, 13, 15, 14), (14, 15, 17, 16), (16, 17, 19, 18), (18, 19, 21, 20), (20, 21, 23, 22), (22, 23, 25, 24), (24, 25, 27, 26), (26, 27, 29, 28), (28, 29, 31, 30), (30, 31, 33, 32), (32, 33, 35, 34), (34, 35, 37, 36), (36, 37, 39, 38), (38, 39, 41, 40), (40, 41, 43, 42), (42, 43, 45, 44), (44, 45, 47, 46), (46, 47, 49, 48), (48, 49, 51, 50), (50, 51, 53, 52), (52, 53, 55, 54), (54, 55, 57, 56), (56, 57, 59, 58), (58, 59, 61, 60), (3, 1, 63, 61, 59, 57, 55, 53, 51, 49, 47, 45, 43, 41, 39, 37, 35, 33, 31, 29, 27, 25, 23, 21, 19, 17, 15, 13, 11, 9, 7, 5), (60, 61, 63, 62), (62, 63, 1, 0), (0, 2, 4, 6, 8, 10, 12, 14, 16, 18, 20, 22, 24, 26, 28, 30, 32, 34, 36, 38, 40, 42, 44, 46, 48, 50, 52, 54, 56, 58, 60, 62)])
me_cylinder_003.use_remesh_preserve_volume = False
me_cylinder_003.use_remesh_preserve_attributes = False
me_cylinder_003.use_mirror_vertex_groups = False
me_cylinder_003.update()
me_cylinder_002 = bpy.data.meshes.new('Cylinder.002')
me_cylinder_002.from_pydata([(-5.355e-08, 1.0, -1.0), (-5.355e-08, 1.0, 1.0), (0.1951, 0.9808, -1.0), (0.1951, 0.9808, 1.0), (0.3827, 0.9239, -1.0), (0.3827, 0.9239, 1.0), (0.5556, 0.8315, -1.0), (0.5556, 0.8315, 1.0), (0.7071, 0.7071, -1.0), (0.7071, 0.7071, 1.0), (0.8315, 0.5556, -1.0), (0.8315, 0.5556, 1.0), (0.9239, 0.3827, -1.0), (0.9239, 0.3827, 1.0), (0.9808, 0.1951, -1.0), (0.9808, 0.1951, 1.0), (1.0, -2.43e-07, -1.0), (1.0, -2.43e-07, 1.0), (0.9808, -0.1951, -1.0), (0.9808, -0.1951, 1.0), (0.9239, -0.3827, -1.0), (0.9239, -0.3827, 1.0), (0.8315, -0.5556, -1.0), (0.8315, -0.5556, 1.0), (0.7071, -0.7071, -1.0), (0.7071, -0.7071, 1.0), (0.5556, -0.8315, -1.0), (0.5556, -0.8315, 1.0), (0.3827, -0.9239, -1.0), (0.3827, -0.9239, 1.0), (0.1951, -0.9808, -1.0), (0.1951, -0.9808, 1.0), (-3.794e-07, -1.0, -1.0), (-3.794e-07, -1.0, 1.0), (-0.1951, -0.9808, -1.0), (-0.1951, -0.9808, 1.0), (-0.3827, -0.9239, -1.0), (-0.3827, -0.9239, 1.0), (-0.5556, -0.8315, -1.0), (-0.5556, -0.8315, 1.0), (-0.7071, -0.7071, -1.0), (-0.7071, -0.7071, 1.0), (-0.8315, -0.5556, -1.0), (-0.8315, -0.5556, 1.0), (-0.9239, -0.3827, -1.0), (-0.9239, -0.3827, 1.0), (-0.9808, -0.1951, -1.0), (-0.9808, -0.1951, 1.0), (-1.0, 6.471e-07, -1.0), (-1.0, 6.471e-07, 1.0), (-0.9808, 0.1951, -1.0), (-0.9808, 0.1951, 1.0), (-0.9239, 0.3827, -1.0), (-0.9239, 0.3827, 1.0), (-0.8315, 0.5556, -1.0), (-0.8315, 0.5556, 1.0), (-0.7071, 0.7071, -1.0), (-0.7071, 0.7071, 1.0), (-0.5556, 0.8315, -1.0), (-0.5556, 0.8315, 1.0), (-0.3827, 0.9239, -1.0), (-0.3827, 0.9239, 1.0), (-0.1951, 0.9808, -1.0), (-0.1951, 0.9808, 1.0)], [], [(0, 1, 3, 2), (2, 3, 5, 4), (4, 5, 7, 6), (6, 7, 9, 8), (8, 9, 11, 10), (10, 11, 13, 12), (12, 13, 15, 14), (14, 15, 17, 16), (16, 17, 19, 18), (18, 19, 21, 20), (20, 21, 23, 22), (22, 23, 25, 24), (24, 25, 27, 26), (26, 27, 29, 28), (28, 29, 31, 30), (30, 31, 33, 32), (32, 33, 35, 34), (34, 35, 37, 36), (36, 37, 39, 38), (38, 39, 41, 40), (40, 41, 43, 42), (42, 43, 45, 44), (44, 45, 47, 46), (46, 47, 49, 48), (48, 49, 51, 50), (50, 51, 53, 52), (52, 53, 55, 54), (54, 55, 57, 56), (56, 57, 59, 58), (58, 59, 61, 60), (3, 1, 63, 61, 59, 57, 55, 53, 51, 49, 47, 45, 43, 41, 39, 37, 35, 33, 31, 29, 27, 25, 23, 21, 19, 17, 15, 13, 11, 9, 7, 5), (60, 61, 63, 62), (62, 63, 1, 0), (0, 2, 4, 6, 8, 10, 12, 14, 16, 18, 20, 22, 24, 26, 28, 30, 32, 34, 36, 38, 40, 42, 44, 46, 48, 50, 52, 54, 56, 58, 60, 62)])
me_cylinder_002.use_remesh_preserve_volume = False
me_cylinder_002.use_remesh_preserve_attributes = False
me_cylinder_002.use_mirror_vertex_groups = False
me_cylinder_002.update()
me_cylinder_001 = bpy.data.meshes.new('Cylinder.001')
me_cylinder_001.from_pydata([(-6.612e-08, 1.0, -1.0), (-6.612e-08, 1.0, 1.0), (0.1951, 0.9808, -1.0), (0.1951, 0.9808, 1.0), (0.3827, 0.9239, -1.0), (0.3827, 0.9239, 1.0), (0.5556, 0.8315, -1.0), (0.5556, 0.8315, 1.0), (0.7071, 0.7071, -1.0), (0.7071, 0.7071, 1.0), (0.8315, 0.5556, -1.0), (0.8315, 0.5556, 1.0), (0.9239, 0.3827, -1.0), (0.9239, 0.3827, 1.0), (0.9808, 0.1951, -1.0), (0.9808, 0.1951, 1.0), (1.0, -2.84e-07, -1.0), (1.0, -2.84e-07, 1.0), (0.9808, -0.1951, -1.0), (0.9808, -0.1951, 1.0), (0.9239, -0.3827, -1.0), (0.9239, -0.3827, 1.0), (0.8315, -0.5556, -1.0), (0.8315, -0.5556, 1.0), (0.7071, -0.7071, -1.0), (0.7071, -0.7071, 1.0), (0.5556, -0.8315, -1.0), (0.5556, -0.8315, 1.0), (0.3827, -0.9239, -1.0), (0.3827, -0.9239, 1.0), (0.1951, -0.9808, -1.0), (0.1951, -0.9808, 1.0), (-3.92e-07, -1.0, -1.0), (-3.92e-07, -1.0, 1.0), (-0.1951, -0.9808, -1.0), (-0.1951, -0.9808, 1.0), (-0.3827, -0.9239, -1.0), (-0.3827, -0.9239, 1.0), (-0.5556, -0.8315, -1.0), (-0.5556, -0.8315, 1.0), (-0.7071, -0.7071, -1.0), (-0.7071, -0.7071, 1.0), (-0.8315, -0.5556, -1.0), (-0.8315, -0.5556, 1.0), (-0.9239, -0.3827, -1.0), (-0.9239, -0.3827, 1.0), (-0.9808, -0.1951, -1.0), (-0.9808, -0.1951, 1.0), (-1.0, 6.061e-07, -1.0), (-1.0, 6.061e-07, 1.0), (-0.9808, 0.1951, -1.0), (-0.9808, 0.1951, 1.0), (-0.9239, 0.3827, -1.0), (-0.9239, 0.3827, 1.0), (-0.8315, 0.5556, -1.0), (-0.8315, 0.5556, 1.0), (-0.7071, 0.7071, -1.0), (-0.7071, 0.7071, 1.0), (-0.5556, 0.8315, -1.0), (-0.5556, 0.8315, 1.0), (-0.3827, 0.9239, -1.0), (-0.3827, 0.9239, 1.0), (-0.1951, 0.9808, -1.0), (-0.1951, 0.9808, 1.0)], [], [(0, 1, 3, 2), (2, 3, 5, 4), (4, 5, 7, 6), (6, 7, 9, 8), (8, 9, 11, 10), (10, 11, 13, 12), (12, 13, 15, 14), (14, 15, 17, 16), (16, 17, 19, 18), (18, 19, 21, 20), (20, 21, 23, 22), (22, 23, 25, 24), (24, 25, 27, 26), (26, 27, 29, 28), (28, 29, 31, 30), (30, 31, 33, 32), (32, 33, 35, 34), (34, 35, 37, 36), (36, 37, 39, 38), (38, 39, 41, 40), (40, 41, 43, 42), (42, 43, 45, 44), (44, 45, 47, 46), (46, 47, 49, 48), (48, 49, 51, 50), (50, 51, 53, 52), (52, 53, 55, 54), (54, 55, 57, 56), (56, 57, 59, 58), (58, 59, 61, 60), (3, 1, 63, 61, 59, 57, 55, 53, 51, 49, 47, 45, 43, 41, 39, 37, 35, 33, 31, 29, 27, 25, 23, 21, 19, 17, 15, 13, 11, 9, 7, 5), (60, 61, 63, 62), (62, 63, 1, 0), (0, 2, 4, 6, 8, 10, 12, 14, 16, 18, 20, 22, 24, 26, 28, 30, 32, 34, 36, 38, 40, 42, 44, 46, 48, 50, 52, 54, 56, 58, 60, 62)])
me_cylinder_001.use_remesh_preserve_volume = False
me_cylinder_001.use_remesh_preserve_attributes = False
me_cylinder_001.use_mirror_vertex_groups = False
me_cylinder_001.update()
me_cylinder = bpy.data.meshes.new('Cylinder')
me_cylinder.from_pydata([(-6.612e-08, 1.0, -1.0), (-6.612e-08, 1.0, 1.0), (0.1951, 0.9808, -1.0), (0.1951, 0.9808, 1.0), (0.3827, 0.9239, -1.0), (0.3827, 0.9239, 1.0), (0.5556, 0.8315, -1.0), (0.5556, 0.8315, 1.0), (0.7071, 0.7071, -1.0), (0.7071, 0.7071, 1.0), (0.8315, 0.5556, -1.0), (0.8315, 0.5556, 1.0), (0.9239, 0.3827, -1.0), (0.9239, 0.3827, 1.0), (0.9808, 0.1951, -1.0), (0.9808, 0.1951, 1.0), (1.0, -2.84e-07, -1.0), (1.0, -2.84e-07, 1.0), (0.9808, -0.1951, -1.0), (0.9808, -0.1951, 1.0), (0.9239, -0.3827, -1.0), (0.9239, -0.3827, 1.0), (0.8315, -0.5556, -1.0), (0.8315, -0.5556, 1.0), (0.7071, -0.7071, -1.0), (0.7071, -0.7071, 1.0), (0.5556, -0.8315, -1.0), (0.5556, -0.8315, 1.0), (0.3827, -0.9239, -1.0), (0.3827, -0.9239, 1.0), (0.1951, -0.9808, -1.0), (0.1951, -0.9808, 1.0), (-3.92e-07, -1.0, -1.0), (-3.92e-07, -1.0, 1.0), (-0.1951, -0.9808, -1.0), (-0.1951, -0.9808, 1.0), (-0.3827, -0.9239, -1.0), (-0.3827, -0.9239, 1.0), (-0.5556, -0.8315, -1.0), (-0.5556, -0.8315, 1.0), (-0.7071, -0.7071, -1.0), (-0.7071, -0.7071, 1.0), (-0.8315, -0.5556, -1.0), (-0.8315, -0.5556, 1.0), (-0.9239, -0.3827, -1.0), (-0.9239, -0.3827, 1.0), (-0.9808, -0.1951, -1.0), (-0.9808, -0.1951, 1.0), (-1.0, 6.061e-07, -1.0), (-1.0, 6.061e-07, 1.0), (-0.9808, 0.1951, -1.0), (-0.9808, 0.1951, 1.0), (-0.9239, 0.3827, -1.0), (-0.9239, 0.3827, 1.0), (-0.8315, 0.5556, -1.0), (-0.8315, 0.5556, 1.0), (-0.7071, 0.7071, -1.0), (-0.7071, 0.7071, 1.0), (-0.5556, 0.8315, -1.0), (-0.5556, 0.8315, 1.0), (-0.3827, 0.9239, -1.0), (-0.3827, 0.9239, 1.0), (-0.1951, 0.9808, -1.0), (-0.1951, 0.9808, 1.0)], [], [(0, 1, 3, 2), (2, 3, 5, 4), (4, 5, 7, 6), (6, 7, 9, 8), (8, 9, 11, 10), (10, 11, 13, 12), (12, 13, 15, 14), (14, 15, 17, 16), (16, 17, 19, 18), (18, 19, 21, 20), (20, 21, 23, 22), (22, 23, 25, 24), (24, 25, 27, 26), (26, 27, 29, 28), (28, 29, 31, 30), (30, 31, 33, 32), (32, 33, 35, 34), (34, 35, 37, 36), (36, 37, 39, 38), (38, 39, 41, 40), (40, 41, 43, 42), (42, 43, 45, 44), (44, 45, 47, 46), (46, 47, 49, 48), (48, 49, 51, 50), (50, 51, 53, 52), (52, 53, 55, 54), (54, 55, 57, 56), (56, 57, 59, 58), (58, 59, 61, 60), (3, 1, 63, 61, 59, 57, 55, 53, 51, 49, 47, 45, 43, 41, 39, 37, 35, 33, 31, 29, 27, 25, 23, 21, 19, 17, 15, 13, 11, 9, 7, 5), (60, 61, 63, 62), (62, 63, 1, 0), (0, 2, 4, 6, 8, 10, 12, 14, 16, 18, 20, 22, 24, 26, 28, 30, 32, 34, 36, 38, 40, 42, 44, 46, 48, 50, 52, 54, 56, 58, 60, 62)])
me_cylinder.use_remesh_preserve_volume = False
me_cylinder.use_remesh_preserve_attributes = False
me_cylinder.use_mirror_vertex_groups = False
me_cylinder.update()
me_cube_001 = bpy.data.meshes.new('Cube.001')
me_cube_001.from_pydata([(-1.103, -0.8345, -0.6828), (-1.0, -0.7923, 0.1596), (-1.103, 0.929, -0.6828), (-1.0, 0.8819, 1.117), (1.103, -0.8345, -0.6828), (1.0, -0.7923, 0.1596), (1.103, 0.929, -0.6828), (1.0, 0.8819, 1.117), (-1.0, -0.5836, 0.3899), (-1.103, -0.6006, -0.5513), (1.0, -0.5836, 0.3899), (1.103, -0.6006, -0.5513), (-1.0, -0.294, 1.117), (1.103, -0.3383, -0.2501), (-1.103, -0.3383, -0.2501), (1.0, -0.294, 1.117), (-1.0, -0.7923, -0.1426), (-1.0, 0.8819, 0.3249), (1.0, 0.8819, 0.3249), (1.0, -0.7923, -0.1426), (1.0, -0.5836, -0.1426), (-1.0, -0.5836, -0.1426), (1.0, -0.294, 0.3249), (-1.0, -0.294, 0.3249), (-1.0, 0.3157, 1.117), (-1.0, 0.7077, 1.117), (1.103, 0.3326, -0.6828), (1.103, 0.7455, -0.6828), (-1.103, 0.7455, -0.6828), (-1.103, 0.3326, -0.6828), (1.0, 0.7077, 1.117), (1.0, 0.3157, 1.117), (1.0, 0.3157, 0.3249), (1.0, 0.7077, 0.3249), (-1.0, 0.7077, 0.3249), (-1.0, 0.3157, 0.3249), (-1.103, -0.2245, -0.6828), (1.0, -0.2131, 1.117), (-1.0, -0.2131, 0.3249), (-1.0, -0.2131, 1.117), (1.103, -0.2245, -0.6828), (1.0, -0.2131, 0.3249), (-1.0, 0.4464, 1.117), (-1.0, 0.5771, 1.117), (1.103, 0.4186, -0.1902), (1.103, 0.6434, -0.1902), (-1.103, 0.6434, -0.1902), (-1.103, 0.4186, -0.1902), (1.0, 0.5771, 1.117), (1.0, 0.4464, 1.117), (1.0, 0.4464, 0.3249), (1.0, 0.5771, 0.3249), (-1.0, 0.5771, 0.3249), (-1.0, 0.4464, 0.3249), (-1.103, -0.4906, -0.2501), (1.0, -0.4388, 0.7535), (-1.0, -0.4388, 0.7535), (1.103, -0.4906, -0.2501), (-1.0, -0.4388, 0.09117), (1.0, -0.4388, 0.09117), (-1.103, -0.6743, -0.6828), (1.0, -0.6402, 0.3274), (-1.0, -0.6402, 0.3274), (1.103, -0.6743, -0.6828), (-1.0, -0.6402, -0.1426), (1.0, -0.6402, -0.1426), (-1.146, -0.822, -0.8564), (-1.146, 0.9157, -0.8564), (1.146, -0.822, -0.8564), (1.146, 0.9157, -0.8564), (-1.146, -0.5915, -0.7316), (1.146, -0.5915, -0.7316), (1.146, -0.3331, -0.4457), (-1.146, -0.3331, -0.4457), (1.146, 0.3281, -0.8564), (1.146, 0.7349, -0.8564), (-1.146, 0.7349, -0.8564), (-1.146, 0.3281, -0.8564), (-1.146, -0.2209, -0.8564), (1.146, -0.2209, -0.8564), (1.146, 0.4128, -0.3888), (1.146, 0.663, -0.3888), (-1.146, 0.663, -0.3888), (-1.146, 0.4128, -0.3888), (-1.146, -0.5167, -0.4457), (1.146, -0.5167, -0.4457), (-1.146, -0.6642, -0.8564), (1.146, -0.6642, -0.8564), (-0.4626, 0.8819, 1.117), (0.4626, 0.8819, 1.117), (0.5104, 0.929, -0.6828), (-0.5104, 0.929, -0.6828), (0.4626, -0.7923, 0.1596), (-0.4626, -0.7923, 0.1596), (-0.5104, -0.8345, -0.6828), (0.5104, -0.8345, -0.6828), (0.4626, -0.5836, 0.3899), (-0.4626, -0.5836, 0.3899), (0.4626, -0.294, 1.117), (-0.4626, -0.294, 1.117), (-0.4626, -0.7923, -0.1426), (0.4626, -0.7923, -0.1426), (0.4626, 0.8819, 0.3249), (-0.4626, 0.8819, 0.3249), (0.4626, 0.3157, 1.117), (-0.4626, 0.3157, 1.117), (0.4626, 0.7077, 1.117), (-0.4626, 0.7077, 1.117), (0.4626, -0.2131, 1.117), (-0.4626, -0.2131, 1.117), (0.4626, 0.4464, 1.117), (-0.4626, 0.4464, 1.117), (0.4626, 0.5771, 1.117), (-0.4626, 0.5771, 1.117), (0.4626, -0.4388, 0.7535), (-0.4626, -0.4388, 0.7535), (0.4626, -0.6402, 0.3274), (-0.4626, -0.6402, 0.3274), (0.5303, 0.9157, -0.8564), (-0.5303, 0.9157, -0.8564), (-0.5303, -0.822, -0.8564), (0.5303, -0.822, -0.8564), (-1.0, 0.8819, -0.4512), (1.0, 0.8819, -0.4512), (1.0, -0.7923, -0.5558), (1.0, -0.5732, -0.459), (-1.0, -0.5732, -0.459), (1.0, -0.3151, -0.1324), (-1.0, -0.3151, -0.1324), (-1.0, -0.7923, -0.5558), (1.0, 0.7077, -0.4512), (1.0, 0.3157, -0.4512), (-1.0, 0.3157, -0.4512), (-1.0, 0.7077, -0.4512), (-1.0, -0.2131, -0.4512), (1.0, -0.2131, -0.4512), (-1.0, 0.4083, -0.08824), (-1.0, 0.6247, -0.08824), (1.0, 0.6247, -0.08824), (1.0, 0.4083, -0.08824), (-1.0, -0.4848, -0.1847), (1.0, -0.4848, -0.1847), (-1.0, -0.6402, -0.5558), (1.0, -0.6402, -0.5558), (0.4626, -0.7923, -0.5558), (-0.4626, -0.7923, -0.5558), (-0.4626, 0.8819, -0.4512), (0.4626, 0.8819, -0.4512)], [], [(133, 122, 2, 28), (147, 123, 6, 90), (143, 124, 4, 63), (145, 129, 0, 94), (138, 139, 44, 45), (107, 88, 3, 25), (117, 97, 8, 62), (130, 138, 45, 27), (141, 125, 11, 57), (142, 126, 9, 60), (135, 127, 13, 40), (115, 99, 12, 56), (111, 113, 43, 42), (140, 128, 14, 54), (56, 12, 23, 58), (37, 15, 22, 41), (62, 8, 21, 64), (55, 10, 20, 59), (93, 1, 16, 100), (61, 5, 19, 65), (89, 7, 18, 102), (25, 3, 17, 34), (39, 24, 35, 38), (43, 25, 34, 52), (7, 30, 33, 18), (49, 31, 32, 50), (123, 130, 27, 6), (139, 131, 26, 44), (109, 105, 24, 39), (113, 107, 25, 43), (105, 111, 42, 24), (136, 137, 46, 47), (134, 132, 29, 36), (137, 133, 28, 46), (128, 134, 36, 14), (132, 136, 47, 29), (99, 109, 39, 12), (12, 39, 38, 23), (31, 37, 41, 32), (131, 135, 40, 26), (30, 48, 51, 33), (48, 49, 50, 51), (24, 42, 53, 35), (42, 43, 52, 53), (15, 55, 59, 22), (8, 56, 58, 21), (126, 140, 54, 9), (97, 115, 56, 8), (127, 141, 57, 13), (10, 61, 65, 20), (1, 62, 64, 16), (129, 142, 60, 0), (93, 117, 62, 1), (125, 143, 63, 11), (27, 45, 81, 75), (0, 60, 86, 66), (94, 0, 66, 120), (28, 2, 67, 76), (57, 11, 71, 85), (45, 44, 80, 81), (60, 9, 70, 86), (29, 47, 83, 77), (44, 26, 74, 80), (40, 13, 72, 79), (9, 54, 84, 70), (47, 46, 82, 83), (90, 6, 69, 118), (13, 57, 85, 72), (14, 36, 78, 73), (63, 4, 68, 87), (11, 63, 87, 71), (54, 14, 73, 84), (36, 29, 77, 78), (26, 40, 79, 74), (6, 27, 75, 69), (46, 28, 76, 82), (2, 91, 119, 67), (91, 90, 118, 119), (4, 95, 121, 68), (95, 94, 120, 121), (5, 61, 116, 92), (92, 116, 117, 93), (10, 55, 114, 96), (96, 114, 115, 97), (15, 37, 108, 98), (98, 108, 109, 99), (31, 49, 110, 104), (104, 110, 111, 105), (48, 30, 106, 112), (112, 106, 107, 113), (37, 31, 104, 108), (108, 104, 105, 109), (3, 88, 103, 17), (88, 89, 102, 103), (5, 92, 101, 19), (92, 93, 100, 101), (49, 48, 112, 110), (110, 112, 113, 111), (55, 15, 98, 114), (114, 98, 99, 115), (61, 10, 96, 116), (116, 96, 97, 117), (30, 7, 89, 106), (106, 89, 88, 107), (124, 144, 95, 4), (144, 145, 94, 95), (122, 146, 91, 2), (146, 147, 90, 91), (103, 102, 147, 146), (17, 103, 146, 122), (101, 100, 145, 144), (19, 101, 144, 124), (20, 65, 143, 125), (16, 64, 142, 129), (22, 59, 141, 127), (21, 58, 140, 126), (32, 41, 135, 131), (35, 53, 136, 132), (23, 38, 134, 128), (52, 34, 133, 137), (38, 35, 132, 134), (53, 52, 137, 136), (50, 32, 131, 139), (18, 33, 130, 123), (58, 23, 128, 140), (41, 22, 127, 135), (64, 21, 126, 142), (59, 20, 125, 141), (33, 51, 138, 130), (51, 50, 139, 138), (100, 16, 129, 145), (65, 19, 124, 143), (102, 18, 123, 147), (34, 17, 122, 133)])
_uv = me_cube_001.uv_layers.new(name='UVMap')
_uv.uv.foreach_set('vector', [0.158, 0.7029, 0.1581, 0.7561, 0.1255, 0.7657, 0.1256, 0.7058, 0.5783, 0.9226, 0.6453, 0.9226, 0.6582, 0.9521, 0.5842, 0.9521, 0.8779, 0.2091, 0.8778, 0.1645, 0.8986, 0.1516, 0.8991, 0.2043, 0.4591, 0.06703, 0.3921, 0.06703, 0.3792, 0.05033, 0.4532, 0.05033, 0.8257, 0.6526, 0.8279, 0.5683, 0.8461, 0.5846, 0.8469, 0.6434, 0.4596, 0.6514, 0.4596, 0.7037, 0.3925, 0.7037, 0.3925, 0.6514, 0.4601, 0.1998, 0.4601, 0.2104, 0.3931, 0.2103, 0.3931, 0.1998, 0.8679, 0.6976, 0.8257, 0.6526, 0.8469, 0.6434, 0.9004, 0.7016, 0.8386, 0.2767, 0.8683, 0.2316, 0.8847, 0.2383, 0.8547, 0.2863, 0.1508, 0.2149, 0.1603, 0.2376, 0.1439, 0.2437, 0.1295, 0.2089, 0.8711, 0.3808, 0.833, 0.3415, 0.8533, 0.3258, 0.9018, 0.3734, 0.4603, 0.2726, 0.4603, 0.3214, 0.3932, 0.3214, 0.3932, 0.2726, 0.4596, 0.573, 0.4596, 0.6122, 0.3925, 0.6122, 0.3925, 0.573, 0.1896, 0.2833, 0.1948, 0.3479, 0.1748, 0.3319, 0.1735, 0.2924, 0.309, 0.3108, 0.3537, 0.3565, 0.256, 0.3524, 0.2269, 0.3069, 0.6742, 0.3709, 0.6742, 0.3464, 0.7713, 0.3449, 0.7712, 0.3695, 0.2581, 0.2462, 0.2655, 0.2655, 0.1974, 0.2528, 0.1984, 0.2349, 0.7185, 0.3021, 0.7621, 0.2573, 0.8308, 0.2458, 0.8009, 0.2997, 0.4591, 0.1563, 0.3921, 0.1563, 0.3921, 0.1186, 0.4591, 0.1186, 0.7697, 0.238, 0.7897, 0.1866, 0.8278, 0.1797, 0.8299, 0.2278, 0.5783, 0.7269, 0.6453, 0.7269, 0.6453, 0.8257, 0.5783, 0.8257, 0.3555, 0.6618, 0.3564, 0.7151, 0.2591, 0.7252, 0.2574, 0.6687, 0.3535, 0.3811, 0.354, 0.5423, 0.2559, 0.5495, 0.256, 0.377, 0.3549, 0.6219, 0.3555, 0.6618, 0.2574, 0.6687, 0.2564, 0.6295, 0.6698, 0.7036, 0.6709, 0.6507, 0.7687, 0.661, 0.7667, 0.716, 0.6724, 0.5713, 0.673, 0.5315, 0.7709, 0.5421, 0.7706, 0.5818, 0.8673, 0.7514, 0.8679, 0.6976, 0.9004, 0.7016, 0.9002, 0.7621, 0.8279, 0.5683, 0.8705, 0.5321, 0.9003, 0.5438, 0.8461, 0.5846, 0.4596, 0.3751, 0.4596, 0.5338, 0.3925, 0.5338, 0.3925, 0.3751, 0.4596, 0.6122, 0.4596, 0.6514, 0.3925, 0.6514, 0.3925, 0.6122, 0.4596, 0.5338, 0.4596, 0.573, 0.3925, 0.573, 0.3925, 0.5338, 0.1985, 0.5744, 0.2004, 0.6589, 0.1792, 0.6492, 0.1802, 0.5903, 0.1568, 0.3861, 0.1559, 0.5372, 0.1262, 0.5479, 0.1261, 0.3777, 0.2004, 0.6589, 0.158, 0.7029, 0.1256, 0.7058, 0.1792, 0.6492, 0.1948, 0.3479, 0.1568, 0.3861, 0.1261, 0.3777, 0.1748, 0.3319, 0.1559, 0.5372, 0.1985, 0.5744, 0.1802, 0.5903, 0.1262, 0.5479, 0.4596, 0.3508, 0.4596, 0.3751, 0.3925, 0.3751, 0.3925, 0.3508, 0.3537, 0.3565, 0.3535, 0.3811, 0.256, 0.377, 0.256, 0.3524, 0.673, 0.5315, 0.6742, 0.3709, 0.7712, 0.3695, 0.7709, 0.5421, 0.8705, 0.5321, 0.8711, 0.3808, 0.9018, 0.3734, 0.9003, 0.5438, 0.6709, 0.6507, 0.6717, 0.611, 0.77, 0.622, 0.7687, 0.661, 0.6717, 0.611, 0.6724, 0.5713, 0.7706, 0.5818, 0.77, 0.622, 0.354, 0.5423, 0.3544, 0.5821, 0.256, 0.5893, 0.2559, 0.5495, 0.3544, 0.5821, 0.3549, 0.6219, 0.2564, 0.6295, 0.256, 0.5893, 0.6742, 0.3464, 0.7185, 0.3021, 0.8009, 0.2997, 0.7713, 0.3449, 0.2655, 0.2655, 0.309, 0.3108, 0.2269, 0.3069, 0.1974, 0.2528, 0.1603, 0.2376, 0.1896, 0.2833, 0.1735, 0.2924, 0.1439, 0.2437, 0.4603, 0.2237, 0.4603, 0.2726, 0.3932, 0.2726, 0.3932, 0.2237, 0.833, 0.3415, 0.8386, 0.2767, 0.8547, 0.2863, 0.8533, 0.3258, 0.7621, 0.2573, 0.7697, 0.238, 0.8299, 0.2278, 0.8308, 0.2458, 0.2383, 0.195, 0.2581, 0.2462, 0.1984, 0.2349, 0.2006, 0.1878, 0.1514, 0.1696, 0.1508, 0.2149, 0.1295, 0.2089, 0.1304, 0.1556, 0.4601, 0.1716, 0.4601, 0.1998, 0.3931, 0.1998, 0.3931, 0.1715, 0.8683, 0.2316, 0.8779, 0.2091, 0.8991, 0.2043, 0.8847, 0.2383, 0.9004, 0.7016, 0.8469, 0.6434, 0.8681, 0.6514, 0.9235, 0.7044, 0.1304, 0.1556, 0.1295, 0.2089, 0.1057, 0.2054, 0.1074, 0.1556, 0.4532, 0.05033, 0.3792, 0.05033, 0.3738, 0.0286, 0.4507, 0.0286, 0.1256, 0.7058, 0.1255, 0.7657, 0.1036, 0.763, 0.1026, 0.7079, 0.8547, 0.2863, 0.8847, 0.2383, 0.9084, 0.2303, 0.8755, 0.2745, 0.8469, 0.6434, 0.8461, 0.5846, 0.8683, 0.5833, 0.8681, 0.6514, 0.1295, 0.2089, 0.1439, 0.2437, 0.1201, 0.2349, 0.1057, 0.2054, 0.1262, 0.5479, 0.1802, 0.5903, 0.158, 0.5884, 0.1048, 0.5465, 0.8461, 0.5846, 0.9003, 0.5438, 0.9217, 0.5432, 0.8683, 0.5833, 0.9018, 0.3734, 0.8533, 0.3258, 0.876, 0.3285, 0.9235, 0.3756, 0.1439, 0.2437, 0.1735, 0.2924, 0.1528, 0.2801, 0.1201, 0.2349, 0.1802, 0.5903, 0.1792, 0.6492, 0.158, 0.6566, 0.158, 0.5884, 0.5842, 0.9521, 0.6582, 0.9521, 0.6636, 0.9739, 0.5867, 0.9739, 0.8533, 0.3258, 0.8547, 0.2863, 0.8755, 0.2745, 0.876, 0.3285, 0.1748, 0.3319, 0.1261, 0.3777, 0.1044, 0.3791, 0.1521, 0.3337, 0.8991, 0.2043, 0.8986, 0.1516, 0.9213, 0.1525, 0.9227, 0.2016, 0.8847, 0.2383, 0.8991, 0.2043, 0.9227, 0.2016, 0.9084, 0.2303, 0.1735, 0.2924, 0.1748, 0.3319, 0.1521, 0.3337, 0.1528, 0.2801, 0.1261, 0.3777, 0.1262, 0.5479, 0.1048, 0.5465, 0.1044, 0.3791, 0.9003, 0.5438, 0.9018, 0.3734, 0.9235, 0.3756, 0.9217, 0.5432, 0.9002, 0.7621, 0.9004, 0.7016, 0.9235, 0.7044, 0.9223, 0.7599, 0.1792, 0.6492, 0.1256, 0.7058, 0.1026, 0.7079, 0.158, 0.6566, 0.3828, 0.9521, 0.4568, 0.9521, 0.4543, 0.9739, 0.3775, 0.9739, 0.4568, 0.9521, 0.5842, 0.9521, 0.5867, 0.9739, 0.4543, 0.9739, 0.6546, 0.05033, 0.5806, 0.05033, 0.5831, 0.0286, 0.66, 0.0286, 0.5806, 0.05033, 0.4532, 0.05033, 0.4507, 0.0286, 0.5831, 0.0286, 0.6427, 0.1716, 0.6427, 0.1999, 0.5756, 0.1999, 0.5756, 0.1716, 0.5756, 0.1716, 0.5756, 0.1999, 0.4601, 0.1998, 0.4601, 0.1716, 0.6429, 0.2237, 0.6429, 0.2726, 0.5758, 0.2726, 0.5758, 0.2237, 0.5758, 0.2237, 0.5758, 0.2726, 0.4603, 0.2726, 0.4603, 0.2237, 0.6422, 0.3508, 0.6422, 0.375, 0.5751, 0.375, 0.5751, 0.3508, 0.5751, 0.3508, 0.5751, 0.375, 0.4596, 0.3751, 0.4596, 0.3508, 0.6422, 0.5338, 0.6422, 0.573, 0.5751, 0.573, 0.5751, 0.5338, 0.5751, 0.5338, 0.5751, 0.573, 0.4596, 0.573, 0.4596, 0.5338, 0.6422, 0.6122, 0.6422, 0.6514, 0.5751, 0.6514, 0.5751, 0.6122, 0.5751, 0.6122, 0.5751, 0.6514, 0.4596, 0.6514, 0.4596, 0.6122, 0.6422, 0.375, 0.6422, 0.5338, 0.5751, 0.5338, 0.5751, 0.375, 0.5751, 0.375, 0.5751, 0.5338, 0.4596, 0.5338, 0.4596, 0.3751, 0.3957, 0.7269, 0.4628, 0.7269, 0.4628, 0.8257, 0.3957, 0.8257, 0.4628, 0.7269, 0.5783, 0.7269, 0.5783, 0.8257, 0.4628, 0.8257, 0.6417, 0.1563, 0.5746, 0.1563, 0.5746, 0.1186, 0.6417, 0.1186, 0.5746, 0.1563, 0.4591, 0.1563, 0.4591, 0.1186, 0.5746, 0.1186, 0.6422, 0.573, 0.6422, 0.6122, 0.5751, 0.6122, 0.5751, 0.573, 0.5751, 0.573, 0.5751, 0.6122, 0.4596, 0.6122, 0.4596, 0.573, 0.6429, 0.2726, 0.6429, 0.3214, 0.5758, 0.3214, 0.5758, 0.2726, 0.5758, 0.2726, 0.5758, 0.3214, 0.4603, 0.3214, 0.4603, 0.2726, 0.6427, 0.1999, 0.6427, 0.2104, 0.5756, 0.2104, 0.5756, 0.1999, 0.5756, 0.1999, 0.5756, 0.2104, 0.4601, 0.2104, 0.4601, 0.1998, 0.6422, 0.6514, 0.6422, 0.7037, 0.5751, 0.7037, 0.5751, 0.6514, 0.5751, 0.6514, 0.5751, 0.7037, 0.4596, 0.7037, 0.4596, 0.6514, 0.6417, 0.06703, 0.5746, 0.06703, 0.5806, 0.05033, 0.6546, 0.05033, 0.5746, 0.06703, 0.4591, 0.06703, 0.4532, 0.05033, 0.5806, 0.05033, 0.3957, 0.9226, 0.4628, 0.9226, 0.4568, 0.9521, 0.3828, 0.9521, 0.4628, 0.9226, 0.5783, 0.9226, 0.5842, 0.9521, 0.4568, 0.9521, 0.4628, 0.8257, 0.5783, 0.8257, 0.5783, 0.9226, 0.4628, 0.9226, 0.3957, 0.8257, 0.4628, 0.8257, 0.4628, 0.9226, 0.3957, 0.9226, 0.5746, 0.1186, 0.4591, 0.1186, 0.4591, 0.06703, 0.5746, 0.06703, 0.6417, 0.1186, 0.5746, 0.1186, 0.5746, 0.06703, 0.6417, 0.06703, 0.8308, 0.2458, 0.8299, 0.2278, 0.8779, 0.2091, 0.8683, 0.2316, 0.2006, 0.1878, 0.1984, 0.2349, 0.1508, 0.2149, 0.1514, 0.1696, 0.7713, 0.3449, 0.8009, 0.2997, 0.8386, 0.2767, 0.833, 0.3415, 0.1974, 0.2528, 0.2269, 0.3069, 0.1896, 0.2833, 0.1603, 0.2376, 0.7709, 0.5421, 0.7712, 0.3695, 0.8711, 0.3808, 0.8705, 0.5321, 0.2559, 0.5495, 0.256, 0.5893, 0.1985, 0.5744, 0.1559, 0.5372, 0.256, 0.3524, 0.256, 0.377, 0.1568, 0.3861, 0.1948, 0.3479, 0.2564, 0.6295, 0.2574, 0.6687, 0.158, 0.7029, 0.2004, 0.6589, 0.256, 0.377, 0.2559, 0.5495, 0.1559, 0.5372, 0.1568, 0.3861, 0.256, 0.5893, 0.2564, 0.6295, 0.2004, 0.6589, 0.1985, 0.5744, 0.7706, 0.5818, 0.7709, 0.5421, 0.8705, 0.5321, 0.8279, 0.5683, 0.7667, 0.716, 0.7687, 0.661, 0.8679, 0.6976, 0.8673, 0.7514, 0.2269, 0.3069, 0.256, 0.3524, 0.1948, 0.3479, 0.1896, 0.2833, 0.7712, 0.3695, 0.7713, 0.3449, 0.833, 0.3415, 0.8711, 0.3808, 0.1984, 0.2349, 0.1974, 0.2528, 0.1603, 0.2376, 0.1508, 0.2149, 0.8009, 0.2997, 0.8308, 0.2458, 0.8683, 0.2316, 0.8386, 0.2767, 0.7687, 0.661, 0.77, 0.622, 0.8257, 0.6526, 0.8679, 0.6976, 0.77, 0.622, 0.7706, 0.5818, 0.8279, 0.5683, 0.8257, 0.6526, 0.4591, 0.1186, 0.3921, 0.1186, 0.3921, 0.06703, 0.4591, 0.06703, 0.8299, 0.2278, 0.8278, 0.1797, 0.8778, 0.1645, 0.8779, 0.2091, 0.5783, 0.8257, 0.6453, 0.8257, 0.6453, 0.9226, 0.5783, 0.9226, 0.2574, 0.6687, 0.2591, 0.7252, 0.1581, 0.7561, 0.158, 0.7029])
me_cube_001.materials.append(mat_material)
me_cube_001.use_remesh_preserve_volume = False
me_cube_001.use_remesh_preserve_attributes = False
me_cube_001.use_mirror_vertex_groups = False
me_cube_001.update()

# ---- objects
ob_plane = bpy.data.objects.new('Plane', me_plane_001)
ob_sun_001 = bpy.data.objects.new('Sun.001', light_sun_001)
ob_sun = bpy.data.objects.new('Sun', light_sun)
ob_cylinder_005 = bpy.data.objects.new('Cylinder.005', me_cylinder_005)
ob_cylinder_004 = bpy.data.objects.new('Cylinder.004', me_cylinder_004)
ob_cylinder_003 = bpy.data.objects.new('Cylinder.003', me_cylinder_003)
ob_cylinder_002 = bpy.data.objects.new('Cylinder.002', me_cylinder_002)
ob_cylinder_001 = bpy.data.objects.new('Cylinder.001', me_cylinder_001)
ob_cylinder = bpy.data.objects.new('Cylinder', me_cylinder)
ob_cube = bpy.data.objects.new('Cube', me_cube_001)

# ---- transforms, parenting, visibility, modifiers, constraints
ob_plane.location = (47.79, -136.5, 0.1464)
ob_plane.scale = (17.21, 17.21, 17.21)
ob_plane.lineart.crease_threshold = 0.0
ob_sun_001.location = (19.32, 5.134, 1.098)
ob_sun_001.rotation_euler = (0.9383, 0.06476, 3.198)
ob_sun_001.scale = (0.8, 0.8, 0.8)
ob_sun_001.lineart.crease_threshold = 0.0
ob_sun.location = (19.32, -9.296, 1.098)
ob_sun.rotation_euler = (0.9383, 0.06476, 0.05608)
ob_sun.scale = (0.8, 0.8, 0.8)
ob_sun.lineart.crease_threshold = 0.0
ob_cylinder_005.location = (6.496, -5.261, -0.3429)
ob_cylinder_005.rotation_euler = (-1.571, 1.571, 0.0)
ob_cylinder_005.scale = (1.312, 1.312, 0.7051)
ob_cylinder_005.lineart.crease_threshold = 0.0
ob_cylinder_004.location = (6.496, 3.065, -0.203)
ob_cylinder_004.rotation_euler = (-1.571, 1.571, 0.0)
ob_cylinder_004.scale = (1.458, 1.458, 0.7835)
ob_cylinder_004.lineart.crease_threshold = 0.0
ob_cylinder_003.location = (7.055, -8.606, 1.924)
ob_cylinder_003.rotation_euler = (-1.571, 1.571, 0.0)
ob_cylinder_003.scale = (0.5065, 0.5065, 0.2722)
ob_cylinder_003.lineart.crease_threshold = 0.0
ob_cylinder_002.location = (11.74, -8.606, 1.924)
ob_cylinder_002.rotation_euler = (-1.571, 1.571, 0.0)
ob_cylinder_002.scale = (0.5065, 0.5065, 0.2722)
ob_cylinder_002.lineart.crease_threshold = 0.0
ob_cylinder_001.location = (12.24, 3.065, -0.203)
ob_cylinder_001.rotation_euler = (-1.571, 1.571, 0.0)
ob_cylinder_001.scale = (1.458, 1.458, 0.7835)
ob_cylinder_001.lineart.crease_threshold = 0.0
ob_cylinder.location = (12.24, -5.261, -0.3429)
ob_cylinder.rotation_euler = (-1.571, 1.571, 0.0)
ob_cylinder.scale = (1.312, 1.312, 0.7051)
ob_cylinder.lineart.crease_threshold = 0.0
ob_cube.location = (9.381, -1.608, 2.222)
ob_cube.scale = (3.335, 9.003, 3.335)
ob_cube.lineart.crease_threshold = 0.0

# ---- collection membership
col_collection_1.objects.link(ob_plane)
col_collection_1.objects.link(ob_sun_001)
col_collection_1.objects.link(ob_sun)
col_collection_1.objects.link(ob_cylinder_005)
col_collection_1.objects.link(ob_cylinder_004)
col_collection_1.objects.link(ob_cylinder_003)
col_collection_1.objects.link(ob_cylinder_002)
col_collection_1.objects.link(ob_cylinder_001)
col_collection_1.objects.link(ob_cylinder)
col_collection_1.objects.link(ob_cube)

# ---- scene / render settings (as saved in the file)
scene.frame_start = 1; scene.frame_end = 250; scene.frame_set(0)
scene.render.engine = 'BLENDER_EEVEE_NEXT'
scene.render.resolution_percentage = 50
scene.render.dither_intensity = 0.0
scene.cycles.use_denoising = False
scene.cycles.samples = 128
scene.cycles.sampling_pattern = 'TABULATED_SOBOL'
scene.cycles.light_sampling_threshold = 0.0
scene.cycles.use_adaptive_sampling = False
scene.cycles.use_light_tree = False
scene.cycles.blur_glossy = 0.0
scene.cycles.sample_clamp_indirect = 0.0
scene.view_settings.view_transform = 'Standard'
bpy.context.view_layer.update()

# ---- added for rendering (the .blend has no active camera): camera
cam_auto = bpy.data.cameras.new('AutoCamera')
cam_auto.lens = 50.0
cam_auto.sensor_width = 36.0
cam_auto.clip_end = 20134.4
ob_auto_camera = bpy.data.objects.new('AutoCamera', cam_auto)
scene.collection.objects.link(ob_auto_camera)
ob_auto_camera.location = (1206.76, -1318.02, 919.953)
ob_auto_camera.rotation_euler = (1.09748, -7.21219e-08, 0.694738)
scene.camera = ob_auto_camera
bpy.context.view_layer.update()
